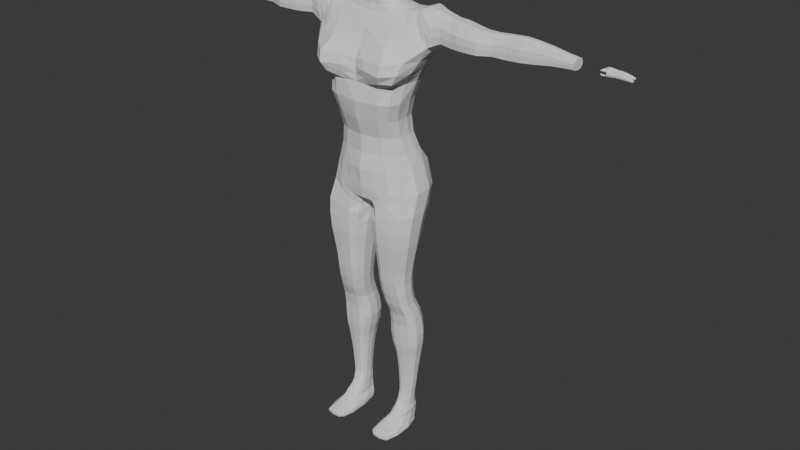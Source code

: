 # Source: first_character_model.blend  (saved by Blender 5.0.119; exported with 4.5.12 LTS)
import bpy
from mathutils import Matrix  # noqa: F401  (used for matrix-valued properties, if any)

bpy.ops.wm.read_factory_settings(use_empty=True)
scene = bpy.context.scene
scene.name = 'Scene'

# ---- collections
col_collection = bpy.data.collections.new('Collection'); scene.collection.children.link(col_collection)

# ---- world
world_world = bpy.data.worlds.new('World'); scene.world = world_world
world_world.use_nodes = True; world_world.node_tree.nodes.clear()
_N = world_world.node_tree.nodes; _L = world_world.node_tree.links
n0 = _N.new('ShaderNodeOutputWorld'); n0.name = 'World Output'; n0.location = (200, 100)
n1 = _N.new('ShaderNodeBackground'); n1.name = 'Background'; n1.location = (-200, 100)
n1.inputs[0].default_value = (0.05088, 0.05088, 0.05088, 1.0)
_L.new(n1.outputs[0], n0.inputs[0])
n0.is_active_output = True
world_world.color = (0.05088, 0.05088, 0.05088)
world_world.sun_shadow_jitter_overblur = 0.0

# ---- meshes
me_cube_002 = bpy.data.meshes.new('Cube.002')
me_cube_002.from_pydata([(0.1512, 0.07064, 1.198), (0.1174, 0.09741, 0.7874), (0.1464, -0.06953, 1.183), (0.119, -0.04453, 0.7846), (0.09485, 0.04009, 0.9539), (0.08897, 0.03757, 1.006), (0.09687, 0.04266, 1.058), (0.1108, 0.05605, 1.11), (0.0, -0.08319, 1.173), (0.0, -0.07317, 0.8092), (0.0, 0.1053, 1.17), (0.0, 0.1094, 0.8183), (0.1061, 0.05584, 0.9019), (0.1003, 0.09558, 0.8581), (0.1079, -0.03695, 0.8513), (0.09342, -0.03765, 0.9019), (0.08524, -0.04222, 0.9539), (0.08666, -0.0582, 1.006), (0.101, -0.06928, 1.058), (0.1056, -0.05928, 1.11), (0.0, 0.08765, 0.8648), (0.0, 0.07502, 0.9019), (0.0, 0.06383, 0.9539), (0.0, 0.05557, 1.006), (0.0, 0.06563, 1.058), (0.0, 0.08896, 1.11), (0.0, -0.0765, 0.855), (0.0, -0.06736, 0.9019), (0.0, -0.06751, 0.9539), (0.0, -0.08402, 1.006), (0.0, -0.0934, 1.058), (0.0, -0.08482, 1.11), (0.03997, 0.0923, 0.7327), (0.02247, -0.047, 0.7339), (0.0, -0.03983, 0.7512), (0.0, 0.07422, 0.7469), (0.1286, 0.06654, 0.7369), (0.127, -0.06139, 0.7269), (0.03607, 0.06269, 0.6986), (0.02449, -0.05964, 0.7042), (0.1228, 0.05442, 0.6874), (0.1249, -0.06602, 0.6832), (0.03548, 0.05808, 0.67), (0.02795, -0.05923, 0.6722), (0.1139, 0.05045, 0.4001), (0.1181, -0.02079, 0.4001), (0.0589, 0.05618, 0.4001), (0.0555, -0.01661, 0.4001), (0.1211, -0.06541, 0.6377), (0.1145, -0.06008, 0.5863), (0.1098, -0.05642, 0.5491), (0.1079, -0.05345, 0.5119), (0.1097, -0.0467, 0.4746), (0.1116, -0.03645, 0.4374), (0.05112, -0.03221, 0.4374), (0.04675, -0.04184, 0.4746), (0.04344, -0.0473, 0.5119), (0.04058, -0.04946, 0.5491), (0.0376, -0.05242, 0.5863), (0.03169, -0.05742, 0.6351), (0.0544, 0.04051, 0.4374), (0.0502, 0.032, 0.4746), (0.04699, 0.03432, 0.5119), (0.04444, 0.03979, 0.5491), (0.04221, 0.04553, 0.5863), (0.03771, 0.05364, 0.6345), (0.1076, 0.03477, 0.4374), (0.1066, 0.02716, 0.4746), (0.1048, 0.0281, 0.5119), (0.1064, 0.03262, 0.5491), (0.1108, 0.03758, 0.5863), (0.1175, 0.04687, 0.6387), (0.1048, 0.04684, 0.05333), (0.1074, -0.02868, 0.05333), (0.07172, 0.04975, 0.05333), (0.06967, -0.02442, 0.05333), (0.1208, -0.01299, 0.3623), (0.1221, -0.01074, 0.3246), (0.1208, -0.008521, 0.2868), (0.1164, -0.002764, 0.249), (0.1135, 0.0009887, 0.2112), (0.11, 0.003937, 0.1734), (0.1073, 0.004609, 0.1356), (0.1032, -0.003952, 0.08249), (0.07124, -0.0009783, 0.08249), (0.07237, 0.007287, 0.1356), (0.07077, 0.006825, 0.1734), (0.06911, 0.004327, 0.2112), (0.06538, 0.001194, 0.249), (0.05654, -0.004035, 0.2868), (0.05139, -0.006103, 0.3246), (0.05266, -0.008512, 0.3623), (0.07297, 0.04991, 0.08249), (0.07426, 0.05291, 0.1356), (0.0729, 0.05603, 0.1734), (0.07152, 0.0612, 0.2112), (0.06815, 0.06862, 0.249), (0.06002, 0.07238, 0.2868), (0.05523, 0.07291, 0.3246), (0.05635, 0.06769, 0.3623), (0.1011, 0.04671, 0.08249), (0.1049, 0.04929, 0.1356), (0.1074, 0.05212, 0.1734), (0.1105, 0.05668, 0.2112), (0.113, 0.06327, 0.249), (0.1165, 0.06632, 0.2868), (0.1174, 0.06664, 0.3246), (0.1162, 0.06165, 0.3623), (0.1046, 0.003888, 0.109), (0.07274, 0.006451, 0.109), (0.07447, 0.0501, 0.109), (0.1025, 0.04663, 0.109), (0.1037, -0.01401, 0.06791), (0.0713, -0.01058, 0.06791), (0.07306, 0.04919, 0.06791), (0.1015, 0.04656, 0.06791), (0.104, 0.04641, 0.04273), (0.1065, -0.04249, 0.04273), (0.07137, 0.04987, 0.04273), (0.06936, -0.03746, 0.04273), (0.1073, 0.03914, 0.02742), (0.1106, -0.07508, 0.02742), (0.06419, 0.04483, 0.02742), (0.06153, -0.06847, 0.02742), (0.09315, -0.000139, 0.0), (0.09321, -0.1006, 0.0), (0.08186, 0.02577, 0.0), (0.08103, -0.09131, 0.0), (0.1107, 0.03102, 0.01828), (0.1128, 0.0301, 0.009141), (0.1167, -0.1094, 0.009141), (0.1145, -0.1116, 0.01828), (0.05889, -0.1012, 0.009141), (0.05818, -0.1032, 0.01828), (0.06202, 0.03842, 0.009141), (0.06123, 0.03933, 0.01828), (0.1187, 0.08045, 1.283), (0.1228, -0.02528, 1.274), (0.0, -0.04658, 1.252), (0.0, 0.08967, 1.277), (0.09208, 0.0653, 1.298), (0.08833, -0.004805, 1.297), (0.0, -0.02582, 1.287), (0.0, 0.07841, 1.299), (0.05928, 0.05688, 1.31), (0.05943, -0.005011, 1.309), (0.0, -0.02151, 1.305), (0.0, 0.07064, 1.311), (0.0327, 0.04159, 1.339), (0.03331, -0.0152, 1.339), (0.0, -0.02915, 1.338), (0.0, 0.05628, 1.339), (0.0298, 0.03658, 1.35), (0.03041, -0.02319, 1.35), (0.0, -0.03779, 1.35), (0.0, 0.05221, 1.35), (0.1841, 0.05973, 1.223), (0.1836, -0.01732, 1.22), (0.1442, 0.07343, 1.289), (0.1442, -0.01299, 1.289), (0.1389, 0.06208, 1.302), (0.1378, -0.002015, 1.304), (0.197, 0.05837, 1.301), (0.1973, -0.003541, 1.303), (0.1687, 0.05855, 1.314), (0.169, 0.0007173, 1.314), (0.164, 0.05551, 1.316), (0.1642, 0.004886, 1.316), (0.2201, -0.0002344, 1.3), (0.2206, 0.05542, 1.237), (0.2201, 0.05457, 1.298), (0.2206, -0.01149, 1.237), (0.6, 0.008153, 1.271), (0.6, 0.03516, 1.249), (0.6, 0.03475, 1.271), (0.6, 0.002691, 1.249), (0.2572, 0.05234, 1.235), (0.2789, 0.05104, 1.234), (0.3375, 0.04303, 1.235), (0.3765, 0.03779, 1.237), (0.4154, 0.04096, 1.235), (0.4544, 0.04248, 1.237), (0.4933, 0.03974, 1.24), (0.5323, 0.03778, 1.245), (0.5713, 0.03447, 1.248), (0.5708, 0.03407, 1.275), (0.5318, 0.03733, 1.281), (0.4928, 0.03923, 1.284), (0.4539, 0.04188, 1.287), (0.4149, 0.04038, 1.285), (0.376, 0.0372, 1.283), (0.337, 0.04222, 1.284), (0.2741, 0.05014, 1.292), (0.2471, 0.05254, 1.292), (0.5708, 0.008348, 1.275), (0.5318, 0.008228, 1.282), (0.4928, 0.006167, 1.285), (0.4539, 0.003385, 1.288), (0.4149, 0.003205, 1.286), (0.3759, -0.001152, 1.284), (0.337, -0.01038, 1.285), (0.274, -0.008487, 1.293), (0.2468, -0.002795, 1.293), (0.5713, 0.003068, 1.248), (0.5323, 0.002255, 1.245), (0.4933, -0.0006214, 1.24), (0.4544, -0.004519, 1.237), (0.4154, -0.004427, 1.235), (0.3765, -0.009025, 1.237), (0.3375, -0.02118, 1.234), (0.2789, -0.02052, 1.234), (0.2573, -0.01674, 1.234), (0.3091, 0.04639, 1.234), (0.3087, 0.04552, 1.287), (0.3087, -0.01031, 1.289), (0.3091, -0.02177, 1.234), (0.0, 0.0619, 1.327), (0.0, -0.02427, 1.325), (0.0405, -0.009858, 1.326), (0.03997, 0.04757, 1.326), (0.1637, -0.02054, 1.182), (0.163, 0.0258, 1.186), (0.143, 0.0514, 0.7938), (0.1457, -0.00337, 0.7929), (0.123, 0.01799, 1.11), (0.1183, -0.02372, 1.11), (0.1099, 0.005581, 1.058), (0.1129, -0.03995, 1.058), (0.09834, 0.006169, 1.006), (0.0983, -0.03197, 1.006), (0.09975, 0.01528, 0.9539), (0.09729, -0.01865, 0.9539), (0.1113, 0.0332, 0.9019), (0.1081, -0.005935, 0.9019), (0.1241, 0.05255, 0.8544), (0.1256, 0.0005207, 0.853), (0.01733, 0.02888, 0.7284), (0.01319, -0.01589, 0.7259), (0.0, -0.0142, 0.7484), (0.0, 0.02981, 0.747), (0.1452, 0.02885, 0.7398), (0.1458, -0.02147, 0.7328), (0.01502, 0.01976, 0.6997), (0.01441, -0.01486, 0.7018), (0.1416, 0.01497, 0.6874), (0.1427, -0.03154, 0.6852), (0.01795, 0.01517, 0.6709), (0.0164, -0.027, 0.6716), (0.1286, 0.02857, 0.4001), (0.1299, 0.0006076, 0.4001), (0.04879, 0.02983, 0.4001), (0.0478, 0.001364, 0.4001), (0.1362, 0.01011, 0.6387), (0.1375, -0.03325, 0.6381), (0.1275, 0.006593, 0.5863), (0.1289, -0.03151, 0.5863), (0.1216, 0.004267, 0.5491), (0.1228, -0.03045, 0.5491), (0.119, 0.00209, 0.5119), (0.1201, -0.02966, 0.5119), (0.1204, 0.003661, 0.4746), (0.1216, -0.02505, 0.4746), (0.1218, 0.0129, 0.4374), (0.1231, -0.01508, 0.4374), (0.02046, -0.02941, 0.6349), (0.02212, 0.01299, 0.6347), (0.02782, -0.02814, 0.5863), (0.0292, 0.01014, 0.5863), (0.03189, -0.02734, 0.5491), (0.03302, 0.007548, 0.5491), (0.03537, -0.02711, 0.5119), (0.03641, 0.004793, 0.5119), (0.03891, -0.02362, 0.4746), (0.03992, 0.005236, 0.4746), (0.04367, -0.0143, 0.4374), (0.04463, 0.01414, 0.4374), (0.1137, 0.02143, 0.05333), (0.1145, -0.00751, 0.05333), (0.06563, 0.0217, 0.05333), (0.06504, -0.006648, 0.05333), (0.1322, 0.0386, 0.3623), (0.1336, 0.00927, 0.3623), (0.134, 0.04275, 0.3246), (0.1355, 0.01234, 0.3246), (0.1316, 0.04321, 0.2868), (0.133, 0.0138, 0.2868), (0.125, 0.04288, 0.249), (0.1261, 0.01693, 0.249), (0.1209, 0.03949, 0.2112), (0.1219, 0.0176, 0.2112), (0.1166, 0.03725, 0.1734), (0.1174, 0.01831, 0.1734), (0.1131, 0.03549, 0.1356), (0.1139, 0.01793, 0.1356), (0.1086, 0.03075, 0.08249), (0.1093, 0.01084, 0.08249), (0.04428, 0.01018, 0.3623), (0.04535, 0.03997, 0.3623), (0.04269, 0.01328, 0.3246), (0.04381, 0.04416, 0.3246), (0.04863, 0.01471, 0.2868), (0.04964, 0.04458, 0.2868), (0.0591, 0.01773, 0.249), (0.0599, 0.04409, 0.249), (0.06365, 0.01827, 0.2112), (0.06435, 0.04051, 0.2112), (0.06595, 0.01889, 0.1734), (0.06657, 0.03813, 0.1734), (0.06808, 0.01848, 0.1356), (0.06863, 0.03631, 0.1356), (0.06731, 0.01144, 0.08249), (0.06781, 0.03124, 0.08249), (0.06882, 0.01716, 0.109), (0.06932, 0.03422, 0.109), (0.11, 0.03344, 0.109), (0.1107, 0.01664, 0.109), (0.1091, 0.02692, 0.06791), (0.1098, 0.003075, 0.06791), (0.06732, 0.003768, 0.06791), (0.06783, 0.02672, 0.06791), (0.1128, 0.01623, 0.04273), (0.1136, -0.01748, 0.04273), (0.06537, 0.017, 0.04273), (0.06479, -0.01647, 0.04273), (0.1188, 0.001594, 0.02742), (0.1198, -0.04222, 0.02742), (0.05627, 0.003102, 0.02742), (0.0555, -0.04088, 0.02742), (0.09496, -0.01869, 0.0), (0.09511, -0.06481, 0.0), (0.07941, -0.01768, 0.0), (0.07917, -0.06293, 0.0), (0.05125, -0.06837, 0.01828), (0.05214, -0.01281, 0.01828), (0.05177, -0.06707, 0.009141), (0.05268, -0.01263, 0.009141), (0.1239, -0.01535, 0.01828), (0.1251, -0.07006, 0.01828), (0.1264, -0.01512, 0.009141), (0.1276, -0.06873, 0.009141), (0.1057, 0.01486, 1.302), (0.1056, 0.04286, 1.302), (0.07176, 0.01145, 1.311), (0.07117, 0.03652, 1.311), (0.04058, -0.0006149, 1.339), (0.04013, 0.02259, 1.339), (0.0371, -0.007885, 1.35), (0.03667, 0.01656, 1.35), (0.0, -0.01084, 1.35), (0.0, 0.0187, 1.35), (0.1815, 0.006619, 1.207), (0.1817, 0.03646, 1.209), (0.1361, 0.01523, 1.308), (0.1364, 0.04147, 1.307), (0.1991, 0.01254, 1.314), (0.199, 0.03806, 1.313), (0.171, 0.01402, 1.317), (0.1709, 0.04004, 1.316), (0.1656, 0.01499, 1.317), (0.1655, 0.04004, 1.317), (0.2207, 0.01133, 1.226), (0.2207, 0.0361, 1.226), (0.22, 0.01361, 1.308), (0.22, 0.03654, 1.307), (0.6, 0.01376, 1.245), (0.6, 0.02579, 1.245), (0.6, 0.01487, 1.274), (0.6, 0.026, 1.274), (0.2592, 0.006471, 1.224), (0.2591, 0.03217, 1.224), (0.2798, 0.003879, 1.223), (0.2797, 0.03038, 1.223), (0.3376, 0.0007153, 1.225), (0.3376, 0.0245, 1.226), (0.3765, 0.006938, 1.229), (0.3765, 0.02428, 1.229), (0.4155, 0.01105, 1.226), (0.4155, 0.02785, 1.226), (0.4545, 0.01151, 1.228), (0.4545, 0.02891, 1.228), (0.4934, 0.01314, 1.232), (0.4934, 0.02809, 1.232), (0.5324, 0.01437, 1.238), (0.5324, 0.02752, 1.239), (0.5714, 0.01377, 1.243), (0.5714, 0.0254, 1.243), (0.2455, 0.03451, 1.301), (0.2454, 0.01146, 1.301), (0.2734, 0.03085, 1.301), (0.2733, 0.006318, 1.301), (0.3369, 0.02492, 1.291), (0.3369, 0.002904, 1.292), (0.3759, 0.02458, 1.29), (0.3759, 0.008534, 1.29), (0.4148, 0.02815, 1.292), (0.4148, 0.01259, 1.293), (0.4538, 0.02922, 1.294), (0.4538, 0.01311, 1.295), (0.4928, 0.02835, 1.291), (0.4928, 0.01452, 1.292), (0.5317, 0.02775, 1.286), (0.5317, 0.01558, 1.287), (0.5707, 0.02561, 1.279), (0.5707, 0.01484, 1.279), (0.3087, 0.02716, 1.296), (0.3087, 0.00379, 1.296), (0.3091, 0.001467, 1.224), (0.3091, 0.02671, 1.224), (0.04919, 0.005017, 1.327), (0.04869, 0.02843, 1.327), (0.09711, 0.1126, 0.768), (0.06702, 0.1083, 0.7401), (0.04439, -0.06486, 0.7455), (0.07923, -0.06059, 0.7611), (0.0, -0.06752, 0.7664), (0.0, -0.06957, 0.7849), (0.0, 0.1026, 0.7853), (0.0, 0.09517, 0.7607), (0.1076, 0.08189, 0.7268), (0.07204, 0.08475, 0.7119), (0.04964, -0.06947, 0.7096), (0.08899, -0.06692, 0.7184), (0.09832, 0.07272, 0.6835), (0.06068, 0.07171, 0.6738), (0.05175, -0.07004, 0.6737), (0.08886, -0.06968, 0.6773), (0.0946, 0.05867, 0.4001), (0.07255, 0.06026, 0.4001), (0.07048, -0.02355, 0.4001), (0.09284, -0.02421, 0.4001), (0.0585, 0.06278, 0.6354), (0.09367, 0.06362, 0.6377), (0.05919, 0.0507, 0.5863), (0.08965, 0.05126, 0.5863), (0.05963, 0.0444, 0.5491), (0.08717, 0.04535, 0.5491), (0.06113, 0.03856, 0.5119), (0.08683, 0.03996, 0.5119), (0.06402, 0.03598, 0.4746), (0.08914, 0.03799, 0.4746), (0.0676, 0.04454, 0.4374), (0.08893, 0.04291, 0.4374), (0.0878, -0.06852, 0.6363), (0.05361, -0.06833, 0.6354), (0.08578, -0.06272, 0.5863), (0.05632, -0.06239, 0.5863), (0.08378, -0.05882, 0.5491), (0.05728, -0.05852, 0.5491), (0.08371, -0.0557, 0.5119), (0.05898, -0.05552, 0.5119), (0.08435, -0.05014, 0.4746), (0.06192, -0.0491, 0.4746), (0.08722, -0.03995, 0.4374), (0.0656, -0.0392, 0.4374), (0.09321, 0.05695, 0.05333), (0.07994, 0.05567, 0.05333), (0.07869, -0.03122, 0.05333), (0.09215, -0.03187, 0.05333), (0.07121, 0.072, 0.3623), (0.0952, 0.07032, 0.3623), (0.07065, 0.07738, 0.3246), (0.09556, 0.07564, 0.3246), (0.07405, 0.0767, 0.2868), (0.09669, 0.07502, 0.2868), (0.07928, 0.07243, 0.249), (0.09726, 0.07095, 0.249), (0.0812, 0.06441, 0.2112), (0.09683, 0.06316, 0.2112), (0.08145, 0.05881, 0.1734), (0.09527, 0.05772, 0.1734), (0.08187, 0.05549, 0.1356), (0.09417, 0.05448, 0.1356), (0.07995, 0.05305, 0.08249), (0.09122, 0.0524, 0.08249), (0.09328, -0.01634, 0.3623), (0.06895, -0.01566, 0.3623), (0.09357, -0.01422, 0.3246), (0.06831, -0.01351, 0.3246), (0.09488, -0.01189, 0.2868), (0.07192, -0.0112, 0.2868), (0.09582, -0.005734, 0.249), (0.07759, -0.005126, 0.249), (0.09558, -0.001516, 0.2112), (0.07973, -0.001004, 0.2112), (0.09416, 0.001769, 0.1734), (0.08016, 0.002213, 0.1734), (0.09318, 0.002599, 0.1356), (0.08072, 0.00301, 0.1356), (0.09032, -0.006183, 0.08249), (0.07889, -0.005726, 0.08249), (0.09176, 0.001966, 0.109), (0.08037, 0.002359, 0.109), (0.08143, 0.05257, 0.109), (0.09266, 0.0516, 0.109), (0.08013, 0.05334, 0.06791), (0.09153, 0.05314, 0.06791), (0.09062, -0.01659, 0.06791), (0.07905, -0.01606, 0.06791), (0.09258, 0.05915, 0.04273), (0.07948, 0.05722, 0.04273), (0.07825, -0.04548, 0.04273), (0.09153, -0.04626, 0.04273), (0.09215, 0.05728, 0.02742), (0.07488, 0.05299, 0.02741), (0.07326, -0.07902, 0.02742), (0.09077, -0.08004, 0.02742), (0.08933, 0.01957, 0.0), (0.08517, 0.03313, -0.0003797), (0.08466, -0.1022, 0.0), (0.09008, -0.1032, 0.0), (0.07352, 0.0488, 0.01727), (0.09335, 0.05318, 0.01692), (0.07464, 0.04756, 0.007044), (0.08503, 0.04841, 0.005273), (0.09176, -0.1178, 0.01828), (0.07165, -0.1166, 0.01828), (0.09338, -0.1155, 0.009141), (0.07272, -0.1143, 0.009141), (0.09098, -0.06534, 0.0), (0.08394, -0.06512, 0.0), (0.09102, -0.01757, 0.0), (0.08407, -0.01704, 0.0), (0.03732, -0.0941, 1.175), (0.1037, -0.108, 1.178), (0.02519, 0.1203, 0.8219), (0.07347, 0.1293, 0.8197), (0.0885, -0.05731, 0.7943), (0.04191, -0.06643, 0.8004), (0.09426, 0.08805, 1.17), (0.05353, 0.09879, 1.17), (0.07505, -0.08216, 1.105), (0.03362, -0.08637, 1.109), (0.07123, -0.08397, 1.058), (0.03196, -0.08983, 1.058), (0.0607, -0.07254, 1.006), (0.02751, -0.07925, 1.006), (0.05875, -0.05594, 0.9539), (0.0265, -0.0627, 0.9539), (0.06577, -0.05371, 0.9019), (0.02981, -0.06157, 0.9019), (0.07732, -0.05607, 0.8532), (0.03657, -0.06761, 0.8539), (0.04426, 0.08162, 1.11), (0.07793, 0.07449, 1.11), (0.0387, 0.06349, 1.058), (0.06814, 0.05907, 1.058), (0.03627, 0.0549, 1.006), (0.06372, 0.05193, 1.006), (0.04062, 0.06196, 0.9539), (0.07556, 0.05428, 0.9539), (0.04573, 0.07673, 0.9024), (0.08721, 0.072, 0.9019), (0.02164, 0.09946, 0.8638), (0.0641, 0.1103, 0.8625), (0.004774, 0.07713, 0.7435), (0.0151, 0.08498, 0.7382), (0.01589, -0.04391, 0.7509), (0.00631, -0.04494, 0.7518), (0.04355, -0.04276, 1.256), (0.0959, -0.03569, 1.263), (0.0748, 0.08928, 1.276), (0.03975, 0.09201, 1.275), (0.03394, -0.02262, 1.289), (0.05852, -0.01864, 1.291), (0.06087, 0.07623, 1.295), (0.03361, 0.08038, 1.296), (0.02236, -0.01966, 1.306), (0.0385, -0.01676, 1.307), (0.04325, 0.06588, 1.309), (0.02481, 0.07067, 1.31), (0.01227, -0.02802, 1.338), (0.02109, -0.02571, 1.338), (0.02403, 0.04989, 1.339), (0.01419, 0.05472, 1.339), (0.01117, -0.03664, 1.35), (0.0192, -0.03423, 1.35), (0.02192, 0.04533, 1.35), (0.01299, 0.05044, 1.35), (0.0293, 0.05595, 1.326), (0.01713, 0.06072, 1.326), (0.01502, -0.02298, 1.325), (0.02584, -0.02055, 1.326), (0.01357, -0.01061, 1.35), (0.02416, -0.01012, 1.35), (0.01379, 0.01843, 1.35), (0.02444, 0.01761, 1.35), (0.00994, -0.008595, 0.7448), (0.003737, -0.01512, 0.7484), (0.01032, 0.03035, 0.74), (0.003766, 0.02844, 0.7442), (0.02275, 0.1162, 0.7874), (0.06824, 0.1297, 0.7835), (0.01309, 0.1058, 0.7598), (0.03462, 0.1168, 0.7538), (0.05897, -0.06319, 0.7768), (0.02737, -0.06736, 0.783), (0.03263, -0.06345, 0.7631), (0.01486, -0.06555, 0.7662), (0.1477, -0.001956, 1.309), (0.157, -0.001085, 1.313), (0.162, -0.009595, 1.307), (0.1534, -0.01191, 1.299), (0.1878, 0.07077, 1.246), (0.1923, 0.07116, 1.273), (0.1616, 0.06865, 1.307), (0.1533, 0.07173, 1.298), (0.1566, 0.06266, 1.312), (0.148, 0.06349, 1.308), (0.1925, -0.01928, 1.274), (0.1879, -0.021, 1.246), (0.2205, 0.06473, 1.255), (0.2203, 0.06536, 1.276), (0.2203, -0.01245, 1.277), (0.2204, -0.01361, 1.256), (0.6, 0.03968, 1.255), (0.6, 0.03999, 1.263), (0.6, 0.002221, 1.263), (0.6, 0.001659, 1.256), (0.2506, -0.01609, 1.272), (0.2541, -0.01814, 1.252), (0.2758, -0.02156, 1.272), (0.2774, -0.0228, 1.252), (0.3372, -0.02211, 1.267), (0.3373, -0.02322, 1.25), (0.3761, -0.009703, 1.267), (0.3763, -0.01051, 1.251), (0.4151, -0.005084, 1.268), (0.4153, -0.005869, 1.251), (0.4541, -0.0052, 1.27), (0.4542, -0.006013, 1.253), (0.493, -0.001206, 1.269), (0.4932, -0.001904, 1.254), (0.532, 0.00174, 1.268), (0.5322, 0.001126, 1.256), (0.5709, 0.002613, 1.265), (0.5711, 0.00207, 1.256), (0.2543, 0.06222, 1.251), (0.2507, 0.06318, 1.271), (0.2775, 0.061, 1.251), (0.2758, 0.06168, 1.271), (0.3373, 0.05197, 1.249), (0.3372, 0.05258, 1.266), (0.3763, 0.04431, 1.25), (0.3761, 0.04475, 1.266), (0.4153, 0.04727, 1.25), (0.4151, 0.0477, 1.267), (0.4542, 0.04902, 1.252), (0.4541, 0.04946, 1.269), (0.4932, 0.04536, 1.253), (0.493, 0.04574, 1.268), (0.5322, 0.04272, 1.255), (0.532, 0.04306, 1.268), (0.5711, 0.03884, 1.256), (0.571, 0.03913, 1.265), (0.309, 0.05587, 1.249), (0.3088, 0.05652, 1.268), (0.3088, -0.02276, 1.269), (0.309, -0.02394, 1.25), (0.6, 0.02658, 1.255), (0.6, 0.02666, 1.264), (0.6, 0.01355, 1.255), (0.6, 0.01367, 1.264), (0.1464, 0.01468, 1.311), (0.1561, 0.01433, 1.314), (0.1465, 0.04154, 1.311), (0.156, 0.04125, 1.314), (0.0, 0.1038, 1.209), (0.0, 0.0983, 1.249), (0.0, -0.05597, 1.226), (0.0, -0.06825, 1.201), (0.1315, -0.03679, 1.252), (0.1372, -0.05107, 1.22), (0.1274, 0.08518, 1.261), (0.1398, 0.08173, 1.229), (0.1529, -0.01958, 1.269), (0.1678, -0.0227, 1.243), (0.1529, 0.07675, 1.269), (0.1676, 0.07355, 1.242), (0.1757, -0.001375, 1.312), (0.1864, -0.002772, 1.308), (0.1753, 0.05943, 1.311), (0.186, 0.05918, 1.306), (0.1882, 0.0389, 1.315), (0.1776, 0.03967, 1.316), (0.1884, 0.01293, 1.315), (0.1778, 0.01345, 1.316), (0.04943, 0.1023, 1.209), (0.04409, 0.09918, 1.248), (0.09068, 0.09473, 1.214), (0.08195, 0.09563, 1.251), (0.08826, -0.07885, 1.209), (0.09155, -0.05305, 1.238), (0.03313, -0.07316, 1.204), (0.04251, -0.05789, 1.231), (0.1613, -0.0175, 1.285), (0.1743, -0.02113, 1.265), (0.1691, -0.01405, 1.299), (0.1806, -0.01728, 1.287), (0.1742, 0.07411, 1.265), (0.1612, 0.07458, 1.285), (0.1804, 0.07152, 1.286), (0.1688, 0.07089, 1.299), (0.1233, -0.08462, 1.125), (0.1366, -0.08559, 1.151), (0.1272, 0.06012, 1.152), (0.1188, 0.05824, 1.131), (0.0, 0.0961, 1.131), (0.0, 0.1021, 1.152), (0.0, -0.08423, 1.131), (0.0, -0.08471, 1.153), (0.1335, 0.01536, 1.131), (0.1447, 0.01438, 1.152), (0.1329, -0.0342, 1.13), (0.1489, -0.03806, 1.151), (0.04746, 0.08899, 1.131), (0.05083, 0.09599, 1.152), (0.08357, 0.08081, 1.131), (0.0895, 0.08653, 1.152), (0.08751, -0.1033, 1.125), (0.09912, -0.115, 1.149), (0.03629, -0.09454, 1.128), (0.03496, -0.1009, 1.152), (0.07123, -0.08397, 1.058), (0.0, -0.01699, 0.748)], [], [(235, 223, 3, 14), (720, 531, 31, 708), (535, 537, 28, 29), (553, 525, 1, 13), (537, 539, 27, 28), (413, 3, 37, 421), (531, 533, 30, 31), (533, 535, 29, 30), (541, 527, 9, 26), (539, 541, 26, 27), (716, 543, 7, 705), (543, 545, 6, 7), (545, 547, 5, 6), (547, 549, 4, 5), (549, 551, 12, 4), (551, 553, 13, 12), (712, 225, 19, 702), (225, 227, 18, 19), (227, 229, 17, 18), (229, 231, 16, 17), (231, 233, 15, 16), (233, 235, 14, 15), (588, 236, 32, 555), (596, 412, 33, 556), (592, 417, 35, 554), (419, 38, 42, 423), (222, 1, 36, 240), (411, 32, 38, 419), (237, 33, 39, 243), (452, 53, 45, 429), (240, 36, 40, 244), (421, 37, 41, 425), (243, 39, 43, 247), (496, 112, 73, 457), (274, 54, 47, 251), (440, 60, 46, 427), (262, 66, 44, 248), (244, 40, 71, 252), (252, 71, 70, 254), (254, 70, 69, 256), (256, 69, 68, 258), (258, 68, 67, 260), (260, 67, 66, 262), (423, 42, 65, 430), (430, 65, 64, 432), (432, 64, 63, 434), (434, 63, 62, 436), (436, 62, 61, 438), (438, 61, 60, 440), (247, 43, 59, 264), (264, 59, 58, 266), (266, 58, 57, 268), (268, 57, 56, 270), (270, 56, 55, 272), (272, 55, 54, 274), (425, 41, 48, 442), (442, 48, 49, 444), (444, 49, 50, 446), (446, 50, 51, 448), (448, 51, 52, 450), (450, 52, 53, 452), (455, 74, 118, 499), (318, 113, 75, 279), (494, 114, 74, 455), (316, 115, 72, 276), (248, 44, 107, 280), (280, 107, 106, 282), (282, 106, 105, 284), (284, 105, 104, 286), (286, 104, 103, 288), (288, 103, 102, 290), (290, 102, 101, 292), (314, 111, 100, 294), (427, 46, 99, 458), (458, 99, 98, 460), (460, 98, 97, 462), (462, 97, 96, 464), (464, 96, 95, 466), (466, 95, 94, 468), (468, 94, 93, 470), (492, 110, 92, 472), (251, 47, 91, 296), (296, 91, 90, 298), (298, 90, 89, 300), (300, 89, 88, 302), (302, 88, 87, 304), (304, 87, 86, 306), (306, 86, 85, 308), (312, 109, 84, 310), (429, 45, 76, 474), (474, 76, 77, 476), (476, 77, 78, 478), (478, 78, 79, 480), (480, 79, 80, 482), (482, 80, 81, 484), (484, 81, 82, 486), (490, 108, 83, 488), (486, 82, 108, 490), (308, 85, 109, 312), (470, 93, 110, 492), (292, 101, 111, 314), (294, 100, 115, 316), (472, 92, 114, 494), (310, 84, 113, 318), (488, 83, 112, 496), (499, 118, 122, 503), (276, 72, 116, 320), (457, 73, 117, 501), (279, 75, 119, 323), (338, 129, 124, 328), (320, 116, 120, 324), (501, 117, 121, 505), (323, 119, 123, 327), (521, 507, 126, 330), (516, 130, 125, 509), (334, 132, 127, 331), (512, 134, 126, 507), (503, 122, 135, 510), (510, 135, 134, 512), (327, 123, 133, 332), (332, 133, 132, 334), (505, 121, 131, 514), (514, 131, 130, 516), (324, 120, 128, 336), (336, 128, 129, 338), (558, 138, 142, 562), (693, 668, 138, 558), (670, 137, 159, 674), (689, 672, 136, 560), (564, 140, 144, 568), (560, 136, 140, 564), (341, 140, 160, 353), (340, 141, 145, 342), (562, 142, 146, 566), (572, 148, 152, 576), (580, 217, 150, 570), (578, 219, 148, 572), (408, 218, 149, 344), (584, 349, 155, 577), (344, 149, 153, 346), (570, 150, 154, 574), (700, 603, 162, 681), (600, 599, 167, 165), (137, 141, 161, 159), (220, 2, 157, 350), (673, 0, 156, 677), (140, 136, 158, 160), (685, 678, 165, 356), (356, 165, 167, 358), (606, 604, 164, 166), (665, 606, 166, 359), (696, 600, 165, 678), (355, 162, 170, 363), (602, 156, 169, 610), (350, 157, 171, 360), (608, 163, 168, 612), (652, 184, 173, 614), (661, 616, 172, 366), (402, 185, 174, 367), (634, 194, 172, 616), (384, 203, 175, 364), (360, 171, 211, 368), (368, 211, 210, 370), (406, 215, 209, 372), (372, 209, 208, 374), (374, 208, 207, 376), (376, 207, 206, 378), (378, 206, 205, 380), (380, 205, 204, 382), (382, 204, 203, 384), (612, 168, 202, 618), (618, 202, 201, 620), (656, 214, 200, 622), (622, 200, 199, 624), (624, 199, 198, 626), (626, 198, 197, 628), (628, 197, 196, 630), (630, 196, 195, 632), (632, 195, 194, 634), (363, 170, 193, 386), (386, 193, 192, 388), (404, 213, 191, 390), (390, 191, 190, 392), (392, 190, 189, 394), (394, 189, 188, 396), (396, 188, 187, 398), (398, 187, 186, 400), (400, 186, 185, 402), (610, 169, 176, 636), (636, 176, 177, 638), (654, 212, 178, 640), (640, 178, 179, 642), (642, 179, 180, 644), (644, 180, 181, 646), (646, 181, 182, 648), (648, 182, 183, 650), (650, 183, 184, 652), (638, 177, 212, 654), (388, 192, 213, 404), (620, 201, 214, 656), (370, 210, 215, 406), (342, 145, 218, 408), (568, 144, 219, 578), (566, 146, 217, 580), (144, 343, 409, 219), (343, 342, 408, 409), (177, 371, 407, 212), (371, 370, 406, 407), (201, 389, 405, 214), (389, 388, 404, 405), (195, 401, 403, 194), (401, 400, 402, 403), (196, 399, 401, 195), (399, 398, 400, 401), (197, 397, 399, 196), (397, 396, 398, 399), (198, 395, 397, 197), (395, 394, 396, 397), (199, 393, 395, 198), (393, 392, 394, 395), (200, 391, 393, 199), (391, 390, 392, 393), (214, 405, 391, 200), (405, 404, 390, 391), (202, 387, 389, 201), (387, 386, 388, 389), (168, 362, 387, 202), (362, 363, 386, 387), (183, 383, 385, 184), (383, 382, 384, 385), (182, 381, 383, 183), (381, 380, 382, 383), (181, 379, 381, 182), (379, 378, 380, 381), (180, 377, 379, 181), (377, 376, 378, 379), (179, 375, 377, 180), (375, 374, 376, 377), (178, 373, 375, 179), (373, 372, 374, 375), (212, 407, 373, 178), (407, 406, 372, 373), (176, 369, 371, 177), (369, 368, 370, 371), (169, 361, 369, 176), (361, 360, 368, 369), (184, 385, 365, 173), (385, 384, 364, 365), (194, 403, 366, 172), (403, 402, 367, 366), (615, 659, 367, 174), (659, 661, 366, 367), (156, 351, 361, 169), (351, 350, 360, 361), (163, 354, 362, 168), (354, 355, 363, 362), (599, 663, 358, 167), (663, 665, 359, 358), (164, 357, 359, 166), (357, 356, 358, 359), (680, 683, 357, 164), (683, 685, 356, 357), (0, 221, 351, 156), (221, 220, 350, 351), (148, 345, 347, 152), (345, 344, 346, 347), (574, 154, 348, 582), (582, 348, 349, 584), (219, 409, 345, 148), (409, 408, 344, 345), (140, 341, 343, 144), (341, 340, 342, 343), (141, 340, 352, 161), (340, 341, 353, 352), (131, 337, 339, 130), (337, 336, 338, 339), (121, 325, 337, 131), (325, 324, 336, 337), (135, 333, 335, 134), (333, 332, 334, 335), (122, 326, 333, 135), (326, 327, 332, 333), (134, 335, 330, 126), (335, 334, 331, 330), (508, 519, 331, 127), (519, 521, 330, 331), (118, 322, 326, 122), (322, 323, 327, 326), (117, 321, 325, 121), (321, 320, 324, 325), (130, 339, 329, 125), (339, 338, 328, 329), (74, 278, 322, 118), (278, 279, 323, 322), (73, 277, 321, 117), (277, 276, 320, 321), (92, 311, 319, 114), (311, 310, 318, 319), (83, 295, 317, 112), (295, 294, 316, 317), (82, 293, 315, 108), (293, 292, 314, 315), (93, 309, 313, 110), (309, 308, 312, 313), (110, 313, 311, 92), (313, 312, 310, 311), (94, 307, 309, 93), (307, 306, 308, 309), (95, 305, 307, 94), (305, 304, 306, 307), (96, 303, 305, 95), (303, 302, 304, 305), (97, 301, 303, 96), (301, 300, 302, 303), (98, 299, 301, 97), (299, 298, 300, 301), (99, 297, 299, 98), (297, 296, 298, 299), (46, 250, 297, 99), (250, 251, 296, 297), (108, 315, 295, 83), (315, 314, 294, 295), (81, 291, 293, 82), (291, 290, 292, 293), (80, 289, 291, 81), (289, 288, 290, 291), (79, 287, 289, 80), (287, 286, 288, 289), (78, 285, 287, 79), (285, 284, 286, 287), (77, 283, 285, 78), (283, 282, 284, 285), (76, 281, 283, 77), (281, 280, 282, 283), (45, 249, 281, 76), (249, 248, 280, 281), (112, 317, 277, 73), (317, 316, 276, 277), (114, 319, 278, 74), (319, 318, 279, 278), (61, 273, 275, 60), (273, 272, 274, 275), (62, 271, 273, 61), (271, 270, 272, 273), (63, 269, 271, 62), (269, 268, 270, 271), (64, 267, 269, 63), (267, 266, 268, 269), (65, 265, 267, 64), (265, 264, 266, 267), (42, 246, 265, 65), (246, 247, 264, 265), (52, 261, 263, 53), (261, 260, 262, 263), (51, 259, 261, 52), (259, 258, 260, 261), (50, 257, 259, 51), (257, 256, 258, 259), (49, 255, 257, 50), (255, 254, 256, 257), (48, 253, 255, 49), (253, 252, 254, 255), (41, 245, 253, 48), (245, 244, 252, 253), (53, 263, 249, 45), (263, 262, 248, 249), (60, 275, 250, 46), (275, 274, 251, 250), (38, 242, 246, 42), (242, 243, 247, 246), (37, 241, 245, 41), (241, 240, 244, 245), (32, 236, 242, 38), (236, 237, 243, 242), (3, 223, 241, 37), (223, 222, 240, 241), (556, 33, 237, 586), (586, 237, 236, 588), (12, 13, 234, 232), (232, 234, 235, 233), (4, 12, 232, 230), (230, 232, 233, 231), (5, 4, 230, 228), (228, 230, 231, 229), (6, 5, 228, 226), (226, 228, 229, 227), (7, 6, 226, 224), (224, 226, 227, 225), (705, 7, 224, 710), (710, 224, 225, 712), (13, 1, 222, 234), (234, 222, 223, 235), (329, 328, 520, 518), (518, 520, 521, 519), (125, 329, 518, 509), (509, 518, 519, 508), (133, 515, 517, 132), (515, 514, 516, 517), (123, 504, 515, 133), (504, 505, 514, 515), (128, 511, 513, 129), (511, 510, 512, 513), (120, 502, 511, 128), (502, 503, 510, 511), (129, 513, 506, 124), (513, 512, 507, 506), (132, 517, 508, 127), (517, 516, 509, 508), (328, 124, 506, 520), (520, 506, 507, 521), (119, 500, 504, 123), (500, 501, 505, 504), (75, 456, 500, 119), (456, 457, 501, 500), (116, 498, 502, 120), (498, 499, 503, 502), (84, 489, 497, 113), (489, 488, 496, 497), (100, 473, 495, 115), (473, 472, 494, 495), (101, 471, 493, 111), (471, 470, 492, 493), (85, 487, 491, 109), (487, 486, 490, 491), (109, 491, 489, 84), (491, 490, 488, 489), (86, 485, 487, 85), (485, 484, 486, 487), (87, 483, 485, 86), (483, 482, 484, 485), (88, 481, 483, 87), (481, 480, 482, 483), (89, 479, 481, 88), (479, 478, 480, 481), (90, 477, 479, 89), (477, 476, 478, 479), (91, 475, 477, 90), (475, 474, 476, 477), (47, 428, 475, 91), (428, 429, 474, 475), (111, 493, 473, 100), (493, 492, 472, 473), (102, 469, 471, 101), (469, 468, 470, 471), (103, 467, 469, 102), (467, 466, 468, 469), (104, 465, 467, 103), (465, 464, 466, 467), (105, 463, 465, 104), (463, 462, 464, 465), (106, 461, 463, 105), (461, 460, 462, 463), (107, 459, 461, 106), (459, 458, 460, 461), (44, 426, 459, 107), (426, 427, 458, 459), (115, 495, 454, 72), (495, 494, 455, 454), (72, 454, 498, 116), (454, 455, 499, 498), (55, 451, 453, 54), (451, 450, 452, 453), (56, 449, 451, 55), (449, 448, 450, 451), (57, 447, 449, 56), (447, 446, 448, 449), (58, 445, 447, 57), (445, 444, 446, 447), (59, 443, 445, 58), (443, 442, 444, 445), (43, 424, 443, 59), (424, 425, 442, 443), (67, 439, 441, 66), (439, 438, 440, 441), (68, 437, 439, 67), (437, 436, 438, 439), (69, 435, 437, 68), (435, 434, 436, 437), (70, 433, 435, 69), (433, 432, 434, 435), (71, 431, 433, 70), (431, 430, 432, 433), (40, 422, 431, 71), (422, 423, 430, 431), (66, 441, 426, 44), (441, 440, 427, 426), (113, 497, 456, 75), (497, 496, 457, 456), (39, 420, 424, 43), (420, 421, 425, 424), (54, 453, 428, 47), (453, 452, 429, 428), (1, 410, 418, 36), (410, 411, 419, 418), (36, 418, 422, 40), (418, 419, 423, 422), (524, 11, 416, 590), (590, 416, 417, 592), (526, 3, 413, 594), (594, 413, 412, 596), (33, 412, 420, 39), (412, 413, 421, 420), (415, 595, 597, 414), (595, 594, 596, 597), (9, 527, 595, 415), (527, 526, 594, 595), (410, 591, 593, 411), (591, 590, 592, 593), (1, 525, 591, 410), (525, 524, 590, 591), (238, 587, 589, 239), (587, 586, 588, 589), (34, 557, 587, 238), (557, 556, 586, 587), (346, 583, 585, 347), (583, 582, 584, 585), (153, 575, 583, 346), (575, 574, 582, 583), (145, 567, 581, 218), (567, 566, 580, 581), (147, 569, 579, 216), (569, 568, 578, 579), (149, 571, 575, 153), (571, 570, 574, 575), (347, 585, 576, 152), (585, 584, 577, 576), (216, 579, 573, 151), (579, 578, 572, 573), (218, 581, 571, 149), (581, 580, 570, 571), (151, 573, 577, 155), (573, 572, 576, 577), (141, 563, 567, 145), (563, 562, 566, 567), (139, 561, 565, 143), (561, 560, 564, 565), (143, 565, 569, 147), (565, 564, 568, 569), (667, 687, 561, 139), (687, 689, 560, 561), (670, 691, 559, 137), (691, 693, 558, 559), (137, 559, 563, 141), (559, 558, 562, 563), (411, 593, 555, 32), (593, 592, 554, 555), (414, 597, 557, 34), (597, 596, 556, 557), (239, 589, 554, 35), (589, 588, 555, 554), (21, 20, 552, 550), (550, 552, 553, 551), (22, 21, 550, 548), (548, 550, 551, 549), (23, 22, 548, 546), (546, 548, 549, 547), (24, 23, 546, 544), (544, 546, 547, 545), (25, 24, 544, 542), (542, 544, 545, 543), (706, 25, 542, 714), (714, 542, 543, 716), (15, 14, 540, 538), (538, 540, 541, 539), (14, 3, 526, 540), (540, 526, 527, 541), (18, 17, 534, 532), (532, 534, 535, 533), (19, 18, 532, 530), (530, 532, 533, 531), (16, 15, 538, 536), (536, 538, 539, 537), (20, 11, 524, 552), (552, 524, 525, 553), (17, 16, 536, 534), (534, 536, 537, 535), (702, 19, 530, 718), (718, 530, 531, 720), (352, 353, 664, 662), (662, 664, 665, 663), (161, 352, 662, 598), (598, 662, 663, 599), (365, 364, 660, 658), (658, 660, 661, 659), (173, 365, 658, 614), (614, 658, 659, 615), (210, 621, 657, 215), (621, 620, 656, 657), (192, 639, 655, 213), (639, 638, 654, 655), (186, 651, 653, 185), (651, 650, 652, 653), (187, 649, 651, 186), (649, 648, 650, 651), (188, 647, 649, 187), (647, 646, 648, 649), (189, 645, 647, 188), (645, 644, 646, 647), (190, 643, 645, 189), (643, 642, 644, 645), (191, 641, 643, 190), (641, 640, 642, 643), (213, 655, 641, 191), (655, 654, 640, 641), (193, 637, 639, 192), (637, 636, 638, 639), (170, 611, 637, 193), (611, 610, 636, 637), (204, 633, 635, 203), (633, 632, 634, 635), (205, 631, 633, 204), (631, 630, 632, 633), (206, 629, 631, 205), (629, 628, 630, 631), (207, 627, 629, 206), (627, 626, 628, 629), (208, 625, 627, 207), (625, 624, 626, 627), (209, 623, 625, 208), (623, 622, 624, 625), (215, 657, 623, 209), (657, 656, 622, 623), (211, 619, 621, 210), (619, 618, 620, 621), (171, 613, 619, 211), (613, 612, 618, 619), (203, 635, 617, 175), (635, 634, 616, 617), (364, 175, 617, 660), (660, 617, 616, 661), (185, 653, 615, 174), (653, 652, 614, 615), (157, 609, 613, 171), (609, 608, 612, 613), (162, 603, 611, 170), (603, 602, 610, 611), (674, 159, 601, 694), (694, 601, 600, 696), (353, 160, 607, 664), (664, 607, 606, 665), (160, 158, 605, 607), (607, 605, 604, 606), (159, 161, 598, 601), (601, 598, 599, 600), (677, 156, 602, 698), (698, 602, 603, 700), (605, 699, 701, 604), (699, 698, 700, 701), (158, 676, 699, 605), (676, 677, 698, 699), (609, 695, 697, 608), (695, 694, 696, 697), (157, 675, 695, 609), (675, 674, 694, 695), (523, 522, 692, 690), (690, 692, 693, 691), (2, 523, 690, 671), (671, 690, 691, 670), (529, 528, 688, 686), (686, 688, 689, 687), (10, 529, 686, 666), (666, 686, 687, 667), (355, 354, 684, 682), (682, 684, 685, 683), (162, 355, 682, 681), (681, 682, 683, 680), (608, 697, 679, 163), (697, 696, 678, 679), (354, 163, 679, 684), (684, 679, 678, 685), (136, 672, 676, 158), (672, 673, 677, 676), (604, 701, 680, 164), (701, 700, 681, 680), (528, 0, 673, 688), (688, 673, 672, 689), (2, 671, 675, 157), (671, 670, 674, 675), (522, 8, 669, 692), (692, 669, 668, 693), (523, 719, 721, 522), (719, 718, 720, 721), (2, 703, 719, 523), (703, 702, 718, 719), (529, 715, 717, 528), (715, 714, 716, 717), (10, 707, 715, 529), (707, 706, 714, 715), (221, 711, 713, 220), (711, 710, 712, 713), (0, 704, 711, 221), (704, 705, 710, 711), (220, 713, 703, 2), (713, 712, 702, 703), (528, 717, 704, 0), (717, 716, 705, 704), (522, 721, 709, 8), (721, 720, 708, 709)])
_uv = me_cube_002.uv_layers.new(name='UVMap')
_uv.uv.foreach_set('vector', [0.5843, 0.1584, 0.615, 0.1579, 0.6198, 0.2261, 0.5855, 0.2241, 0.3983, 0.3428, 0.4109, 0.3413, 0.411, 0.3742, 0.3982, 0.375, 0.4825, 0.3313, 0.5179, 0.3313, 0.518, 0.3746, 0.4829, 0.3745, 0.5821, 0.9349, 0.6098, 0.9327, 0.6141, 0.9768, 0.5804, 0.9684, 0.5179, 0.3313, 0.5537, 0.3313, 0.5539, 0.3746, 0.518, 0.3746, 0.6232, 0.2499, 0.6198, 0.2261, 0.625, 0.2162, 0.625, 0.2322, 0.4109, 0.3413, 0.4466, 0.3312, 0.4468, 0.3745, 0.411, 0.3742, 0.4466, 0.3312, 0.4825, 0.3313, 0.4829, 0.3745, 0.4468, 0.3745, 0.5866, 0.3326, 0.625, 0.3318, 0.625, 0.375, 0.5866, 0.375, 0.5537, 0.3313, 0.5866, 0.3326, 0.5866, 0.375, 0.5539, 0.3746, 0.3997, 0.9509, 0.4125, 0.9511, 0.4155, 0.9842, 0.4019, 0.9837, 0.4125, 0.9511, 0.4476, 0.9506, 0.4497, 0.9828, 0.4155, 0.9842, 0.4476, 0.9506, 0.4818, 0.9503, 0.4813, 0.9821, 0.4497, 0.9828, 0.4818, 0.9503, 0.5149, 0.9603, 0.5116, 0.9891, 0.4813, 0.9821, 0.5149, 0.9603, 0.5496, 0.9605, 0.5451, 0.9895, 0.5116, 0.9891, 0.5496, 0.9605, 0.5821, 0.9349, 0.5804, 0.9684, 0.5451, 0.9895, 0.3984, 0.1673, 0.4107, 0.1671, 0.4107, 0.229, 0.3984, 0.23, 0.4107, 0.1671, 0.4464, 0.166, 0.4464, 0.2238, 0.4107, 0.229, 0.4464, 0.166, 0.4821, 0.166, 0.4821, 0.2238, 0.4464, 0.2238, 0.4821, 0.166, 0.5179, 0.166, 0.5179, 0.2238, 0.4821, 0.2238, 0.5179, 0.166, 0.5535, 0.1591, 0.5536, 0.2231, 0.5179, 0.2238, 0.5535, 0.1591, 0.5843, 0.1584, 0.5855, 0.2241, 0.5536, 0.2231, 0.8322, 0.6638, 0.8631, 0.6617, 0.8618, 0.7253, 0.8043, 0.7249, 0.625, 0.3032, 0.625, 0.2673, 0.625, 0.2774, 0.625, 0.3116, 0.625, 0.9028, 0.625, 0.8826, 0.625, 0.8889, 0.625, 0.909, 0.625, 0.9949, 0.625, 1.0, 0.625, 1.0, 0.625, 0.9987, 0.6127, 0.07756, 0.6094, -0.001955, 0.6209, 0.02035, 0.6228, 0.08425, 0.625, 0.9742, 0.625, 0.9854, 0.625, 1.0, 0.625, 0.9949, 0.866, 0.606, 0.8703, 0.5608, 0.875, 0.5447, 0.875, 0.6136, 0.625, 0.2343, 0.625, 0.2162, 0.625, 0.2162, 0.625, 0.2343, 0.6228, 0.08425, 0.6209, 0.02035, 0.6238, 0.02949, 0.6244, 0.09236, 0.625, 0.2322, 0.625, 0.2162, 0.625, 0.2162, 0.625, 0.2322, 0.875, 0.6136, 0.875, 0.5447, 0.875, 0.5441, 0.875, 0.5941, 0.625, 0.2343, 0.625, 0.2162, 0.625, 0.2162, 0.625, 0.2343, 0.875, 0.5869, 0.875, 0.5431, 0.875, 0.5436, 0.875, 0.587, 0.625, 1.0, 0.625, 1.0, 0.625, 1.0, 0.625, 1.0, 0.625, 0.0949, 0.625, 0.03084, 0.625, 0.03039, 0.625, 0.09482, 0.6244, 0.09236, 0.6238, 0.02949, 0.6247, 0.03267, 0.6249, 0.0947, 0.6249, 0.0947, 0.6247, 0.03267, 0.625, 0.03386, 0.625, 0.09547, 0.625, 0.09547, 0.625, 0.03386, 0.625, 0.0334, 0.625, 0.09538, 0.625, 0.09538, 0.625, 0.0334, 0.625, 0.03313, 0.625, 0.09533, 0.625, 0.09533, 0.625, 0.03313, 0.625, 0.03261, 0.625, 0.09523, 0.625, 0.09523, 0.625, 0.03261, 0.625, 0.03084, 0.625, 0.0949, 0.625, 0.9987, 0.625, 1.0, 0.625, 1.0, 0.625, 0.9997, 0.625, 0.9997, 0.625, 1.0, 0.625, 1.0, 0.625, 1.0, 0.625, 1.0, 0.625, 1.0, 0.625, 1.0, 0.625, 1.0, 0.625, 1.0, 0.625, 1.0, 0.625, 1.0, 0.625, 1.0, 0.625, 1.0, 0.625, 1.0, 0.625, 1.0, 0.625, 1.0, 0.625, 1.0, 0.625, 1.0, 0.625, 1.0, 0.625, 1.0, 0.875, 0.5941, 0.875, 0.5441, 0.875, 0.5437, 0.875, 0.5887, 0.875, 0.5887, 0.875, 0.5437, 0.875, 0.5439, 0.875, 0.5871, 0.875, 0.5871, 0.875, 0.5439, 0.875, 0.544, 0.875, 0.5871, 0.875, 0.5871, 0.875, 0.544, 0.875, 0.5439, 0.875, 0.5871, 0.875, 0.5871, 0.875, 0.5439, 0.875, 0.5439, 0.875, 0.5871, 0.875, 0.5871, 0.875, 0.5439, 0.875, 0.5431, 0.875, 0.5869, 0.625, 0.2322, 0.625, 0.2162, 0.625, 0.2162, 0.625, 0.2322, 0.625, 0.2322, 0.625, 0.2162, 0.625, 0.2162, 0.625, 0.2322, 0.625, 0.2322, 0.625, 0.2162, 0.625, 0.2162, 0.625, 0.2322, 0.625, 0.2322, 0.625, 0.2162, 0.625, 0.2162, 0.625, 0.2322, 0.625, 0.2322, 0.625, 0.2162, 0.625, 0.2162, 0.625, 0.2343, 0.625, 0.2343, 0.625, 0.2162, 0.625, 0.2162, 0.625, 0.2343, 0.625, 1.0, 0.625, 1.0, 0.625, 1.0, 0.625, 1.0, 0.875, 0.587, 0.875, 0.5436, 0.875, 0.5443, 0.875, 0.5872, 0.625, 1.0, 0.625, 1.0, 0.625, 1.0, 0.625, 1.0, 0.625, 0.09643, 0.625, 0.03906, 0.625, 0.03871, 0.625, 0.09637, 0.625, 0.09482, 0.625, 0.03039, 0.625, 0.03092, 0.625, 0.09492, 0.625, 0.09492, 0.625, 0.03092, 0.625, 0.03116, 0.625, 0.09496, 0.625, 0.09496, 0.625, 0.03116, 0.625, 0.03206, 0.625, 0.09513, 0.625, 0.09513, 0.625, 0.03206, 0.625, 0.03383, 0.625, 0.09546, 0.625, 0.09546, 0.625, 0.03383, 0.625, 0.03396, 0.625, 0.09548, 0.625, 0.09548, 0.625, 0.03396, 0.625, 0.03409, 0.625, 0.09551, 0.625, 0.09551, 0.625, 0.03409, 0.625, 0.03431, 0.625, 0.09555, 0.625, 0.09591, 0.625, 0.03627, 0.625, 0.03686, 0.625, 0.09602, 0.625, 1.0, 0.625, 1.0, 0.625, 1.0, 0.625, 1.0, 0.625, 1.0, 0.625, 1.0, 0.625, 1.0, 0.625, 1.0, 0.625, 1.0, 0.625, 1.0, 0.625, 1.0, 0.625, 1.0, 0.625, 1.0, 0.625, 1.0, 0.625, 1.0, 0.625, 1.0, 0.625, 1.0, 0.625, 1.0, 0.625, 1.0, 0.625, 1.0, 0.625, 1.0, 0.625, 1.0, 0.625, 1.0, 0.625, 1.0, 0.625, 1.0, 0.625, 1.0, 0.625, 1.0, 0.625, 1.0, 0.625, 1.0, 0.625, 1.0, 0.625, 1.0, 0.625, 1.0, 0.875, 0.587, 0.875, 0.5436, 0.875, 0.5444, 0.875, 0.5872, 0.875, 0.5872, 0.875, 0.5444, 0.875, 0.5438, 0.875, 0.5871, 0.875, 0.5871, 0.875, 0.5438, 0.875, 0.5433, 0.875, 0.587, 0.875, 0.587, 0.875, 0.5433, 0.875, 0.5436, 0.875, 0.587, 0.875, 0.587, 0.875, 0.5436, 0.875, 0.5441, 0.875, 0.5871, 0.875, 0.5871, 0.875, 0.5441, 0.875, 0.5443, 0.875, 0.5872, 0.875, 0.5872, 0.875, 0.5443, 0.875, 0.5441, 0.875, 0.5871, 0.875, 0.5872, 0.875, 0.5445, 0.875, 0.5445, 0.875, 0.5872, 0.625, 0.2343, 0.625, 0.2162, 0.625, 0.2162, 0.625, 0.2343, 0.625, 0.2343, 0.625, 0.2162, 0.625, 0.2162, 0.625, 0.2343, 0.625, 0.2343, 0.625, 0.2162, 0.625, 0.2162, 0.625, 0.2343, 0.625, 0.2343, 0.625, 0.2162, 0.625, 0.2162, 0.625, 0.2343, 0.625, 0.2343, 0.625, 0.2162, 0.625, 0.2162, 0.625, 0.2343, 0.625, 0.2343, 0.625, 0.2162, 0.625, 0.2162, 0.625, 0.2343, 0.625, 0.2343, 0.625, 0.2162, 0.625, 0.2162, 0.625, 0.2343, 0.625, 0.2343, 0.625, 0.2162, 0.625, 0.2162, 0.625, 0.2343, 0.625, 0.2343, 0.625, 0.2162, 0.625, 0.2162, 0.625, 0.2343, 0.875, 0.5871, 0.875, 0.5441, 0.875, 0.5445, 0.875, 0.5872, 0.625, 1.0, 0.625, 1.0, 0.625, 1.0, 0.625, 1.0, 0.625, 0.09555, 0.625, 0.03431, 0.625, 0.03627, 0.625, 0.09591, 0.625, 0.09602, 0.625, 0.03686, 0.625, 0.03906, 0.625, 0.09643, 0.625, 1.0, 0.625, 1.0, 0.625, 1.0, 0.625, 1.0, 0.875, 0.5872, 0.875, 0.5445, 0.875, 0.5436, 0.875, 0.587, 0.625, 0.2343, 0.625, 0.2162, 0.625, 0.2162, 0.625, 0.2343, 0.625, 1.0, 0.625, 1.0, 0.625, 1.0, 0.625, 1.0, 0.625, 0.09637, 0.625, 0.03871, 0.625, 0.04096, 0.625, 0.09679, 0.625, 0.2343, 0.625, 0.2162, 0.625, 0.2162, 0.625, 0.2343, 0.875, 0.5872, 0.875, 0.5443, 0.875, 0.5379, 0.875, 0.5859, 0.625, 0.09648, 0.625, 0.0393, 0.625, 0.06893, 0.625, 0.0958, 0.625, 0.09679, 0.625, 0.04096, 0.625, 0.04306, 0.625, 0.09718, 0.625, 0.2343, 0.625, 0.2162, 0.625, 0.2162, 0.625, 0.2343, 0.875, 0.5859, 0.875, 0.5379, 0.875, 0.5298, 0.875, 0.5842, 0.625, 0.0933, 0.625, 0.02051, 0.625, 0.03043, 0.625, 0.09428, 0.625, 0.2343, 0.625, 0.2162, 0.625, 0.22, 0.625, 0.224, 0.875, 0.5867, 0.875, 0.5422, 0.875, 0.5452, 0.875, 0.5873, 0.625, 1.0, 0.625, 1.0, 0.625, 1.0, 0.625, 1.0, 0.625, 1.0, 0.625, 1.0, 0.625, 1.0, 0.625, 1.0, 0.625, 1.0, 0.625, 1.0, 0.625, 1.0, 0.625, 1.0, 0.875, 0.5842, 0.875, 0.5298, 0.875, 0.5397, 0.875, 0.5862, 0.875, 0.5862, 0.875, 0.5397, 0.875, 0.5422, 0.875, 0.5867, 0.625, 0.2343, 0.625, 0.2162, 0.625, 0.2162, 0.625, 0.2343, 0.625, 0.2343, 0.625, 0.2162, 0.625, 0.2162, 0.625, 0.2343, 0.625, 0.09718, 0.625, 0.04306, 0.625, 0.04383, 0.625, 0.09732, 0.625, 0.09732, 0.625, 0.04383, 0.625, 0.0393, 0.625, 0.09648, 0.375, 0.3268, 0.375, 0.3749, 0.375, 0.3745, 0.375, 0.3246, 0.375, 0.3338, 0.375, 0.375, 0.375, 0.3749, 0.375, 0.3268, 0.375, 0.2535, 0.375, 0.2438, 0.375, 0.2287, 0.375, 0.2401, 0.375, 0.9542, 0.375, 0.9859, 0.375, 0.9854, 0.375, 0.9536, 0.375, 0.9529, 0.375, 0.9764, 0.375, 0.9845, 0.375, 0.953, 0.375, 0.9536, 0.375, 0.9854, 0.375, 0.9764, 0.375, 0.9529, 0.375, 0.09602, 0.375, 0.03337, 0.375, 0.04213, 0.375, 0.09641, 0.375, 0.1674, 0.375, 0.2283, 0.375, 0.2317, 0.375, 0.1681, 0.375, 0.3246, 0.375, 0.3745, 0.375, 0.3744, 0.375, 0.33, 0.375, 0.9484, 0.375, 0.9792, 0.375, 0.9783, 0.375, 0.9476, 0.375, 0.3316, 0.375, 0.3745, 0.375, 0.3744, 0.375, 0.332, 0.375, 0.95, 0.375, 0.9809, 0.375, 0.9792, 0.375, 0.9484, 0.375, 0.1681, 0.375, 0.2314, 0.375, 0.2314, 0.375, 0.168, 0.2056, 0.6587, 0.25, 0.6594, 0.25, 0.75, 0.2081, 0.7452, 0.375, 0.168, 0.375, 0.2314, 0.375, 0.2314, 0.375, 0.168, 0.375, 0.332, 0.375, 0.3744, 0.375, 0.3745, 0.375, 0.3322, 0.375, 1.0, 0.375, 1.0, 0.375, 1.0, 0.375, 1.0, 0.375, 0.2182, 0.375, 0.1985, 0.375, 0.1825, 0.375, 0.1924, 0.375, 0.2438, 0.375, 0.2283, 0.375, 0.205, 0.375, 0.2287, 0.3767, 0.1689, 0.3759, 0.237, 0.375, 0.2233, 0.375, 0.1664, 0.375, 0.9848, 0.3757, 0.983, 0.375, 0.9992, 0.375, 0.9999, 0.375, 0.9764, 0.375, 0.9854, 0.375, 0.9996, 0.375, 0.9999, 0.375, 0.1611, 0.375, 0.1971, 0.375, 0.1924, 0.375, 0.1601, 0.375, 0.1601, 0.375, 0.1924, 0.375, 0.1825, 0.375, 0.1581, 0.375, 0.04477, 0.375, 0.02632, 0.375, 0.05314, 0.375, 0.06209, 0.375, 0.09656, 0.375, 0.04477, 0.375, 0.06209, 0.375, 0.09894, 0.375, 0.2276, 0.375, 0.2182, 0.375, 0.1924, 0.375, 0.1971, 0.375, 0.09566, 0.375, 0.03922, 0.375, 0.04182, 0.375, 0.09615, 0.375, 1.0, 0.375, 0.9992, 0.375, 1.0, 0.375, 1.0, 0.375, 0.1664, 0.375, 0.2233, 0.375, 0.2331, 0.375, 0.1684, 0.375, 0.2358, 0.375, 0.2012, 0.375, 0.2012, 0.375, 0.2358, 0.375, 1.0, 0.375, 1.0, 0.375, 1.0, 0.375, 1.0, 0.375, 0.1689, 0.375, 0.2358, 0.375, 0.2012, 0.375, 0.1619, 0.375, 0.09625, 0.375, 0.04238, 0.375, 0.04576, 0.375, 0.09688, 0.375, 0.2358, 0.375, 0.2012, 0.375, 0.2012, 0.375, 0.2358, 0.375, 0.1684, 0.375, 0.2331, 0.375, 0.2331, 0.375, 0.1684, 0.375, 0.1684, 0.375, 0.2331, 0.375, 0.2331, 0.375, 0.1684, 0.375, 0.1684, 0.375, 0.2331, 0.375, 0.2331, 0.375, 0.1684, 0.375, 0.1684, 0.375, 0.2331, 0.375, 0.2331, 0.375, 0.1684, 0.375, 0.1684, 0.375, 0.2331, 0.375, 0.2331, 0.375, 0.1684, 0.375, 0.1684, 0.375, 0.2331, 0.375, 0.2331, 0.375, 0.1684, 0.375, 0.1684, 0.375, 0.2331, 0.375, 0.2331, 0.375, 0.1684, 0.375, 0.1684, 0.375, 0.2331, 0.375, 0.2331, 0.375, 0.1684, 0.375, 0.1684, 0.375, 0.2331, 0.375, 0.2331, 0.375, 0.1684, 0.375, 0.1684, 0.375, 0.2331, 0.375, 0.2331, 0.375, 0.1684, 0.375, 0.2358, 0.375, 0.2012, 0.375, 0.2012, 0.375, 0.2358, 0.375, 0.2358, 0.375, 0.2012, 0.375, 0.2012, 0.375, 0.2358, 0.375, 0.2358, 0.375, 0.2012, 0.375, 0.2012, 0.375, 0.2358, 0.375, 0.2358, 0.375, 0.2012, 0.375, 0.2012, 0.375, 0.2358, 0.375, 0.2358, 0.375, 0.2012, 0.375, 0.2012, 0.375, 0.2358, 0.375, 0.2358, 0.375, 0.2012, 0.375, 0.2012, 0.375, 0.2358, 0.375, 0.2358, 0.375, 0.2012, 0.375, 0.2012, 0.375, 0.2358, 0.375, 0.2358, 0.375, 0.2012, 0.375, 0.2012, 0.375, 0.2358, 0.375, 0.2358, 0.375, 0.2012, 0.375, 0.2012, 0.375, 0.2358, 0.375, 0.09615, 0.375, 0.04182, 0.375, 0.04202, 0.375, 0.09619, 0.375, 0.09619, 0.375, 0.04202, 0.375, 0.04134, 0.375, 0.09606, 0.375, 0.09619, 0.375, 0.04205, 0.375, 0.04158, 0.375, 0.09611, 0.375, 0.09611, 0.375, 0.04158, 0.375, 0.0422, 0.375, 0.09622, 0.375, 0.09622, 0.375, 0.0422, 0.375, 0.04076, 0.375, 0.09595, 0.375, 0.09595, 0.375, 0.04076, 0.375, 0.04011, 0.375, 0.09583, 0.375, 0.09583, 0.375, 0.04011, 0.375, 0.04058, 0.375, 0.09592, 0.375, 0.09592, 0.375, 0.04058, 0.375, 0.04095, 0.375, 0.09599, 0.375, 0.09599, 0.375, 0.04095, 0.375, 0.04238, 0.375, 0.09625, 0.375, 1.0, 0.375, 1.0, 0.375, 1.0, 0.375, 1.0, 0.375, 1.0, 0.375, 1.0, 0.375, 1.0, 0.375, 1.0, 0.375, 1.0, 0.375, 1.0, 0.375, 1.0, 0.375, 1.0, 0.375, 1.0, 0.375, 1.0, 0.375, 1.0, 0.375, 1.0, 0.375, 1.0, 0.375, 1.0, 0.375, 1.0, 0.375, 1.0, 0.375, 1.0, 0.375, 1.0, 0.375, 1.0, 0.375, 1.0, 0.375, 1.0, 0.375, 1.0, 0.375, 1.0, 0.375, 1.0, 0.375, 1.0, 0.375, 1.0, 0.375, 1.0, 0.375, 1.0, 0.375, 1.0, 0.375, 1.0, 0.375, 1.0, 0.375, 1.0, 0.375, 1.0, 0.375, 1.0, 0.375, 1.0, 0.375, 1.0, 0.375, 0.09606, 0.375, 0.04134, 0.375, 0.04205, 0.375, 0.09619, 0.375, 0.2358, 0.375, 0.2012, 0.375, 0.2012, 0.375, 0.2358, 0.375, 0.1684, 0.375, 0.2331, 0.375, 0.2331, 0.375, 0.1684, 0.375, 0.1681, 0.375, 0.2317, 0.375, 0.2314, 0.375, 0.1681, 0.375, 0.953, 0.375, 0.9845, 0.375, 0.9809, 0.375, 0.95, 0.375, 0.33, 0.375, 0.3744, 0.375, 0.3745, 0.375, 0.3316, 0.375, 0.03067, 0.375, 0.09569, 0.375, 0.09597, 0.375, 0.03223, 0.375, 0.09569, 0.375, 0.1681, 0.375, 0.1681, 0.375, 0.09597, 0.375, 0.03768, 0.375, 0.09707, 0.375, 0.09708, 0.375, 0.03776, 0.375, 0.09707, 0.375, 0.1684, 0.375, 0.1684, 0.375, 0.09708, 0.375, 0.2012, 0.375, 0.1619, 0.375, 0.1619, 0.375, 0.2012, 0.375, 0.1619, 0.375, 0.09606, 0.375, 0.09619, 0.375, 0.1619, 0.375, 0.2012, 0.375, 0.1619, 0.375, 0.1619, 0.375, 0.2012, 0.375, 0.1619, 0.375, 0.09599, 0.375, 0.09625, 0.375, 0.1619, 0.375, 0.2012, 0.375, 0.1619, 0.375, 0.1619, 0.375, 0.2012, 0.375, 0.1619, 0.375, 0.09592, 0.375, 0.09599, 0.375, 0.1619, 0.375, 0.2012, 0.375, 0.1619, 0.375, 0.1619, 0.375, 0.2012, 0.375, 0.1619, 0.375, 0.09583, 0.375, 0.09592, 0.375, 0.1619, 0.375, 0.2012, 0.375, 0.1619, 0.375, 0.1619, 0.375, 0.2012, 0.375, 0.1619, 0.375, 0.09595, 0.375, 0.09583, 0.375, 0.1619, 0.375, 0.2012, 0.375, 0.1619, 0.375, 0.1619, 0.375, 0.2012, 0.375, 0.1619, 0.375, 0.09622, 0.375, 0.09595, 0.375, 0.1619, 0.375, 0.2012, 0.375, 0.1619, 0.375, 0.1619, 0.375, 0.2012, 0.375, 0.1619, 0.375, 0.09611, 0.375, 0.09622, 0.375, 0.1619, 0.375, 0.2012, 0.375, 0.1619, 0.375, 0.1619, 0.375, 0.2012, 0.375, 0.1619, 0.375, 0.09619, 0.375, 0.09611, 0.375, 0.1619, 0.375, 0.2012, 0.375, 0.1619, 0.375, 0.1619, 0.375, 0.2012, 0.375, 0.1619, 0.375, 0.09619, 0.375, 0.09606, 0.375, 0.1619, 0.375, 0.2012, 0.375, 0.1619, 0.375, 0.1619, 0.375, 0.2012, 0.375, 0.1619, 0.375, 0.09615, 0.375, 0.09619, 0.375, 0.1619, 0.375, 0.0356, 0.375, 0.09668, 0.375, 0.09704, 0.375, 0.03751, 0.375, 0.09668, 0.375, 0.1684, 0.375, 0.1684, 0.375, 0.09704, 0.375, 0.03483, 0.375, 0.09654, 0.375, 0.09668, 0.375, 0.0356, 0.375, 0.09654, 0.375, 0.1684, 0.375, 0.1684, 0.375, 0.09668, 0.375, 0.03475, 0.375, 0.09652, 0.375, 0.09654, 0.375, 0.03483, 0.375, 0.09652, 0.375, 0.1684, 0.375, 0.1684, 0.375, 0.09654, 0.375, 0.0351, 0.375, 0.09659, 0.375, 0.09652, 0.375, 0.03475, 0.375, 0.09659, 0.375, 0.1684, 0.375, 0.1684, 0.375, 0.09652, 0.375, 0.0366, 0.375, 0.09687, 0.375, 0.09659, 0.375, 0.0351, 0.375, 0.09687, 0.375, 0.1684, 0.375, 0.1684, 0.375, 0.09659, 0.375, 0.03739, 0.375, 0.09701, 0.375, 0.09687, 0.375, 0.0366, 0.375, 0.09701, 0.375, 0.1684, 0.375, 0.1684, 0.375, 0.09687, 0.375, 0.03776, 0.375, 0.09708, 0.375, 0.09701, 0.375, 0.03739, 0.375, 0.09708, 0.375, 0.1684, 0.375, 0.1684, 0.375, 0.09701, 0.375, 0.03765, 0.375, 0.09706, 0.375, 0.09707, 0.375, 0.03768, 0.375, 0.09706, 0.375, 0.1684, 0.375, 0.1684, 0.375, 0.09707, 0.375, 0.03733, 0.375, 0.097, 0.375, 0.09706, 0.375, 0.03765, 0.375, 0.097, 0.375, 0.1684, 0.375, 0.1684, 0.375, 0.09706, 0.375, 0.03751, 0.375, 0.09704, 0.375, 0.09813, 0.375, 0.04336, 0.375, 0.09704, 0.375, 0.1684, 0.375, 0.1684, 0.375, 0.09813, 0.375, 0.2012, 0.375, 0.1619, 0.375, 0.1619, 0.375, 0.2012, 0.375, 0.1619, 0.375, 0.09625, 0.375, 0.09688, 0.375, 0.1619, 0.375, 0.01516, 0.375, 0.09302, 0.375, 0.09688, 0.375, 0.04576, 0.375, 0.09302, 0.375, 0.1689, 0.375, 0.1619, 0.375, 0.09688, 0.3748, 0.04035, 0.375, 0.09705, 0.375, 0.097, 0.375, 0.03733, 0.375, 0.09705, 0.375, 0.1664, 0.375, 0.1684, 0.375, 0.097, 0.375, 0.2012, 0.375, 0.1619, 0.375, 0.1619, 0.375, 0.2012, 0.375, 0.1619, 0.375, 0.09566, 0.375, 0.09615, 0.375, 0.1619, 0.375, 0.1985, 0.375, 0.1614, 0.375, 0.1581, 0.375, 0.1825, 0.375, 0.1614, 0.375, 0.09656, 0.375, 0.09894, 0.375, 0.1581, 0.375, 0.05314, 0.375, 0.09782, 0.375, 0.09894, 0.375, 0.06209, 0.375, 0.09782, 0.375, 0.1601, 0.375, 0.1581, 0.375, 0.09894, 0.375, 0.04842, 0.375, 0.09717, 0.375, 0.09782, 0.375, 0.05314, 0.375, 0.09717, 0.375, 0.1611, 0.375, 0.1601, 0.375, 0.09782, 0.3804, 0.01679, 0.3775, 0.09332, 0.375, 0.09705, 0.3748, 0.04035, 0.3775, 0.09332, 0.3767, 0.1689, 0.375, 0.1664, 0.375, 0.09705, 0.375, 0.03354, 0.375, 0.09621, 0.375, 0.09616, 0.375, 0.03331, 0.375, 0.09621, 0.375, 0.168, 0.375, 0.168, 0.375, 0.09616, 0.214, 0.5098, 0.25, 0.5067, 0.25, 0.5795, 0.2063, 0.5802, 0.2063, 0.5802, 0.25, 0.5795, 0.25, 0.6594, 0.2056, 0.6587, 0.375, 0.03223, 0.375, 0.09597, 0.375, 0.09621, 0.375, 0.03354, 0.375, 0.09597, 0.375, 0.1681, 0.375, 0.168, 0.375, 0.09621, 0.375, 0.03337, 0.375, 0.09602, 0.375, 0.09569, 0.375, 0.03067, 0.375, 0.09602, 0.375, 0.1674, 0.375, 0.1681, 0.375, 0.09569, 0.375, 0.2283, 0.375, 0.1674, 0.375, 0.1627, 0.375, 0.205, 0.375, 0.1674, 0.375, 0.09602, 0.375, 0.09641, 0.375, 0.1627, 0.625, 0.2162, 0.625, 0.165, 0.625, 0.165, 0.625, 0.2162, 0.625, 0.165, 0.625, 0.09732, 0.625, 0.09648, 0.625, 0.165, 0.625, 0.2162, 0.625, 0.165, 0.625, 0.165, 0.625, 0.2162, 0.625, 0.165, 0.625, 0.09718, 0.625, 0.09732, 0.625, 0.165, 0.875, 0.7196, 0.875, 0.6555, 0.875, 0.6563, 0.875, 0.7233, 0.875, 0.6555, 0.875, 0.5862, 0.875, 0.5867, 0.875, 0.6563, 0.875, 0.7182, 0.875, 0.6547, 0.875, 0.6555, 0.875, 0.7196, 0.875, 0.6547, 0.875, 0.5842, 0.875, 0.5862, 0.875, 0.6555, 0.875, 0.7233, 0.875, 0.6563, 0.875, 0.6561, 0.875, 0.7213, 0.875, 0.6563, 0.875, 0.5867, 0.875, 0.5873, 0.875, 0.6561, 0.625, 0.2224, 0.625, 0.1662, 0.625, 0.1629, 0.625, 0.2059, 0.625, 0.1662, 0.625, 0.0933, 0.625, 0.09428, 0.625, 0.1629, 0.875, 0.7183, 0.875, 0.6552, 0.875, 0.6547, 0.875, 0.7182, 0.875, 0.6552, 0.875, 0.5859, 0.875, 0.5842, 0.875, 0.6547, 0.625, 0.2162, 0.625, 0.165, 0.625, 0.165, 0.625, 0.2162, 0.625, 0.165, 0.625, 0.09679, 0.625, 0.09718, 0.625, 0.165, 0.625, 0.2162, 0.625, 0.165, 0.625, 0.1657, 0.625, 0.22, 0.625, 0.165, 0.625, 0.09648, 0.625, 0.0958, 0.625, 0.1657, 0.875, 0.72, 0.875, 0.6558, 0.875, 0.6552, 0.875, 0.7183, 0.875, 0.6558, 0.875, 0.5872, 0.875, 0.5859, 0.875, 0.6552, 0.625, 0.2162, 0.625, 0.165, 0.625, 0.165, 0.625, 0.2162, 0.625, 0.165, 0.625, 0.09637, 0.625, 0.09679, 0.625, 0.165, 0.875, 0.7196, 0.875, 0.6558, 0.875, 0.6557, 0.875, 0.7195, 0.875, 0.6558, 0.875, 0.5872, 0.875, 0.587, 0.875, 0.6557, 0.625, 0.2162, 0.625, 0.165, 0.625, 0.165, 0.625, 0.2162, 0.625, 0.165, 0.625, 0.09602, 0.625, 0.09643, 0.625, 0.165, 0.625, 0.2162, 0.625, 0.165, 0.625, 0.165, 0.625, 0.2162, 0.625, 0.165, 0.625, 0.09555, 0.625, 0.09591, 0.625, 0.165, 0.875, 0.7197, 0.875, 0.6558, 0.875, 0.6557, 0.875, 0.7196, 0.875, 0.6558, 0.875, 0.5871, 0.875, 0.5872, 0.875, 0.6557, 0.875, 0.7196, 0.875, 0.6557, 0.875, 0.6558, 0.875, 0.7196, 0.875, 0.6557, 0.875, 0.5872, 0.875, 0.5872, 0.875, 0.6558, 0.875, 0.7198, 0.875, 0.6558, 0.875, 0.6558, 0.875, 0.7197, 0.875, 0.6558, 0.875, 0.5872, 0.875, 0.5871, 0.875, 0.6558, 0.875, 0.7202, 0.875, 0.6558, 0.875, 0.6558, 0.875, 0.7198, 0.875, 0.6558, 0.875, 0.5871, 0.875, 0.5872, 0.875, 0.6558, 0.875, 0.7205, 0.875, 0.6559, 0.875, 0.6558, 0.875, 0.7202, 0.875, 0.6559, 0.875, 0.587, 0.875, 0.5871, 0.875, 0.6558, 0.875, 0.7204, 0.875, 0.6558, 0.875, 0.6559, 0.875, 0.7205, 0.875, 0.6558, 0.875, 0.587, 0.875, 0.587, 0.875, 0.6559, 0.875, 0.7198, 0.875, 0.6558, 0.875, 0.6558, 0.875, 0.7204, 0.875, 0.6558, 0.875, 0.5871, 0.875, 0.587, 0.875, 0.6558, 0.875, 0.7203, 0.875, 0.6559, 0.875, 0.6558, 0.875, 0.7198, 0.875, 0.6559, 0.875, 0.5872, 0.875, 0.5871, 0.875, 0.6558, 0.875, 0.7196, 0.875, 0.6557, 0.875, 0.6559, 0.875, 0.7203, 0.875, 0.6557, 0.875, 0.587, 0.875, 0.5872, 0.875, 0.6559, 0.625, 0.2162, 0.625, 0.165, 0.625, 0.165, 0.625, 0.2162, 0.625, 0.165, 0.625, 0.09591, 0.625, 0.09602, 0.625, 0.165, 0.625, 0.2162, 0.625, 0.165, 0.625, 0.165, 0.625, 0.2162, 0.625, 0.165, 0.625, 0.09551, 0.625, 0.09555, 0.625, 0.165, 0.625, 0.2162, 0.625, 0.165, 0.625, 0.165, 0.625, 0.2162, 0.625, 0.165, 0.625, 0.09548, 0.625, 0.09551, 0.625, 0.165, 0.625, 0.2162, 0.625, 0.165, 0.625, 0.165, 0.625, 0.2162, 0.625, 0.165, 0.625, 0.09546, 0.625, 0.09548, 0.625, 0.165, 0.625, 0.2162, 0.625, 0.165, 0.625, 0.165, 0.625, 0.2162, 0.625, 0.165, 0.625, 0.09513, 0.625, 0.09546, 0.625, 0.165, 0.625, 0.2162, 0.625, 0.165, 0.625, 0.165, 0.625, 0.2162, 0.625, 0.165, 0.625, 0.09496, 0.625, 0.09513, 0.625, 0.165, 0.625, 0.2162, 0.625, 0.165, 0.625, 0.165, 0.625, 0.2162, 0.625, 0.165, 0.625, 0.09492, 0.625, 0.09496, 0.625, 0.165, 0.625, 0.2162, 0.625, 0.165, 0.625, 0.165, 0.625, 0.2162, 0.625, 0.165, 0.625, 0.09482, 0.625, 0.09492, 0.625, 0.165, 0.625, 0.2162, 0.625, 0.165, 0.625, 0.165, 0.625, 0.2162, 0.625, 0.165, 0.625, 0.09643, 0.625, 0.09637, 0.625, 0.165, 0.875, 0.7195, 0.875, 0.6557, 0.875, 0.6558, 0.875, 0.72, 0.875, 0.6557, 0.875, 0.587, 0.875, 0.5872, 0.875, 0.6558, 0.875, 0.7191, 0.875, 0.6556, 0.875, 0.6554, 0.875, 0.718, 0.875, 0.6556, 0.875, 0.5871, 0.875, 0.5869, 0.875, 0.6554, 0.875, 0.72, 0.875, 0.6558, 0.875, 0.6556, 0.875, 0.7191, 0.875, 0.6558, 0.875, 0.5871, 0.875, 0.5871, 0.875, 0.6556, 0.875, 0.7201, 0.875, 0.6558, 0.875, 0.6558, 0.875, 0.72, 0.875, 0.6558, 0.875, 0.5871, 0.875, 0.5871, 0.875, 0.6558, 0.875, 0.7202, 0.875, 0.6558, 0.875, 0.6558, 0.875, 0.7201, 0.875, 0.6558, 0.875, 0.5871, 0.875, 0.5871, 0.875, 0.6558, 0.875, 0.72, 0.875, 0.6562, 0.875, 0.6558, 0.875, 0.7202, 0.875, 0.6562, 0.875, 0.5887, 0.875, 0.5871, 0.875, 0.6558, 0.875, 0.7198, 0.875, 0.6576, 0.875, 0.6562, 0.875, 0.72, 0.875, 0.6576, 0.875, 0.5941, 0.875, 0.5887, 0.875, 0.6562, 0.625, 0.2162, 0.625, 0.165, 0.625, 0.165, 0.625, 0.2162, 0.625, 0.165, 0.625, 0.09523, 0.625, 0.0949, 0.625, 0.165, 0.625, 0.2162, 0.625, 0.165, 0.625, 0.165, 0.625, 0.2162, 0.625, 0.165, 0.625, 0.09533, 0.625, 0.09523, 0.625, 0.165, 0.625, 0.2162, 0.625, 0.165, 0.625, 0.165, 0.625, 0.2162, 0.625, 0.165, 0.625, 0.09538, 0.625, 0.09533, 0.625, 0.165, 0.625, 0.2162, 0.625, 0.165, 0.625, 0.165, 0.625, 0.2162, 0.625, 0.165, 0.625, 0.09547, 0.625, 0.09538, 0.625, 0.165, 0.625, 0.2162, 0.625, 0.1645, 0.625, 0.165, 0.625, 0.2162, 0.625, 0.1645, 0.6249, 0.0947, 0.625, 0.09547, 0.625, 0.165, 0.625, 0.2162, 0.6249, 0.1629, 0.625, 0.1645, 0.625, 0.2162, 0.6249, 0.1629, 0.6244, 0.09236, 0.6249, 0.0947, 0.625, 0.1645, 0.625, 0.2162, 0.625, 0.165, 0.625, 0.165, 0.625, 0.2162, 0.625, 0.165, 0.625, 0.0949, 0.625, 0.09482, 0.625, 0.165, 0.875, 0.718, 0.875, 0.6554, 0.875, 0.6557, 0.875, 0.7196, 0.875, 0.6554, 0.875, 0.5869, 0.875, 0.587, 0.875, 0.6557, 0.875, 0.7203, 0.875, 0.6628, 0.875, 0.6576, 0.875, 0.7198, 0.875, 0.6628, 0.875, 0.6136, 0.875, 0.5941, 0.875, 0.6576, 0.625, 0.2162, 0.6246, 0.1571, 0.6249, 0.1629, 0.625, 0.2162, 0.6246, 0.1571, 0.6228, 0.08425, 0.6244, 0.09236, 0.6249, 0.1629, 0.8618, 0.7253, 0.8631, 0.6617, 0.875, 0.6628, 0.875, 0.7203, 0.8631, 0.6617, 0.866, 0.606, 0.875, 0.6136, 0.875, 0.6628, 0.6198, 0.2261, 0.615, 0.1579, 0.6246, 0.1571, 0.625, 0.2162, 0.615, 0.1579, 0.6127, 0.07756, 0.6228, 0.08425, 0.6246, 0.1571, 0.8403, 0.5639, 0.8703, 0.5608, 0.866, 0.606, 0.8368, 0.6144, 0.8368, 0.6144, 0.866, 0.606, 0.8631, 0.6617, 0.8322, 0.6638, 0.5512, 0.04826, 0.5743, 0.01985, 0.5816, 0.08494, 0.5528, 0.09263, 0.5528, 0.09263, 0.5816, 0.08494, 0.5843, 0.1584, 0.5535, 0.1591, 0.5152, 0.04839, 0.5512, 0.04826, 0.5528, 0.09263, 0.5174, 0.09844, 0.5174, 0.09844, 0.5528, 0.09263, 0.5535, 0.1591, 0.5179, 0.166, 0.4817, 0.03912, 0.5152, 0.04839, 0.5174, 0.09844, 0.4821, 0.09671, 0.4821, 0.09671, 0.5174, 0.09844, 0.5179, 0.166, 0.4821, 0.166, 0.4498, 0.0385, 0.4817, 0.03912, 0.4821, 0.09671, 0.447, 0.0966, 0.447, 0.0966, 0.4821, 0.09671, 0.4821, 0.166, 0.4464, 0.166, 0.416, 0.03774, 0.4498, 0.0385, 0.447, 0.0966, 0.4117, 0.09676, 0.4117, 0.09676, 0.447, 0.0966, 0.4464, 0.166, 0.4107, 0.1671, 0.4039, 0.03731, 0.416, 0.03774, 0.4117, 0.09676, 0.3994, 0.09672, 0.3994, 0.09672, 0.4117, 0.09676, 0.4107, 0.1671, 0.3984, 0.1673, 0.5743, 0.01985, 0.6094, -0.001955, 0.6127, 0.07756, 0.5816, 0.08494, 0.5816, 0.08494, 0.6127, 0.07756, 0.615, 0.1579, 0.5843, 0.1584, 0.625, 0.1657, 0.625, 0.0958, 0.625, 0.09411, 0.625, 0.1665, 0.625, 0.1665, 0.625, 0.09411, 0.625, 0.0933, 0.625, 0.1662, 0.625, 0.22, 0.625, 0.1657, 0.625, 0.1665, 0.625, 0.224, 0.625, 0.224, 0.625, 0.1665, 0.625, 0.1662, 0.625, 0.2224, 0.625, 0.25, 0.625, 0.2465, 0.625, 0.2465, 0.625, 0.25, 0.625, 0.2465, 0.625, 0.2343, 0.625, 0.2343, 0.625, 0.2465, 0.625, 0.25, 0.625, 0.2465, 0.625, 0.2465, 0.625, 0.25, 0.625, 0.2465, 0.625, 0.2343, 0.625, 0.2343, 0.625, 0.2465, 0.625, 1.0, 0.625, 1.0, 0.625, 1.0, 0.625, 1.0, 0.625, 1.0, 0.625, 1.0, 0.625, 1.0, 0.625, 1.0, 0.625, 1.0, 0.625, 1.0, 0.625, 1.0, 0.625, 1.0, 0.625, 1.0, 0.625, 1.0, 0.625, 1.0, 0.625, 1.0, 0.625, 1.0, 0.625, 1.0, 0.625, 1.0, 0.625, 1.0, 0.625, 1.0, 0.625, 1.0, 0.625, 1.0, 0.625, 1.0, 0.625, 0.25, 0.625, 0.2465, 0.625, 0.2224, 0.625, 0.2059, 0.625, 0.2465, 0.625, 0.2343, 0.625, 0.224, 0.625, 0.2224, 0.625, 0.0958, 0.625, 0.06893, 0.625, 0.04056, 0.625, 0.09411, 0.625, 0.09411, 0.625, 0.04056, 0.625, 0.02051, 0.625, 0.0933, 0.625, 0.25, 0.625, 0.2465, 0.625, 0.2465, 0.625, 0.25, 0.625, 0.2465, 0.625, 0.2343, 0.625, 0.2343, 0.625, 0.2465, 0.625, 0.25, 0.625, 0.2465, 0.625, 0.2465, 0.625, 0.25, 0.625, 0.2465, 0.625, 0.2343, 0.625, 0.2343, 0.625, 0.2465, 0.625, 1.0, 0.625, 1.0, 0.625, 1.0, 0.625, 1.0, 0.625, 1.0, 0.625, 1.0, 0.625, 1.0, 0.625, 1.0, 0.625, 0.25, 0.625, 0.2465, 0.625, 0.2465, 0.625, 0.25, 0.625, 0.2465, 0.625, 0.2343, 0.625, 0.2343, 0.625, 0.2465, 0.625, 1.0, 0.625, 1.0, 0.625, 1.0, 0.625, 1.0, 0.625, 1.0, 0.625, 1.0, 0.625, 1.0, 0.625, 1.0, 0.625, 1.0, 0.625, 1.0, 0.625, 1.0, 0.625, 1.0, 0.625, 1.0, 0.625, 1.0, 0.625, 1.0, 0.625, 1.0, 0.625, 0.25, 0.625, 0.2465, 0.625, 0.2465, 0.625, 0.25, 0.625, 0.2465, 0.625, 0.2343, 0.625, 0.2343, 0.625, 0.2465, 0.625, 0.25, 0.625, 0.2465, 0.625, 0.2465, 0.625, 0.25, 0.625, 0.2465, 0.625, 0.2343, 0.625, 0.2343, 0.625, 0.2465, 0.625, 0.25, 0.625, 0.2465, 0.625, 0.2465, 0.625, 0.25, 0.625, 0.2465, 0.625, 0.2343, 0.625, 0.2343, 0.625, 0.2465, 0.625, 0.25, 0.625, 0.2465, 0.625, 0.2465, 0.625, 0.25, 0.625, 0.2465, 0.625, 0.2343, 0.625, 0.2343, 0.625, 0.2465, 0.625, 0.25, 0.625, 0.2465, 0.625, 0.2465, 0.625, 0.25, 0.625, 0.2465, 0.625, 0.2343, 0.625, 0.2343, 0.625, 0.2465, 0.625, 0.25, 0.625, 0.2465, 0.625, 0.2465, 0.625, 0.25, 0.625, 0.2465, 0.625, 0.2343, 0.625, 0.2343, 0.625, 0.2465, 0.625, 0.25, 0.625, 0.2465, 0.625, 0.2465, 0.625, 0.25, 0.625, 0.2465, 0.625, 0.2343, 0.625, 0.2343, 0.625, 0.2465, 0.625, 0.25, 0.625, 0.2465, 0.625, 0.2465, 0.625, 0.25, 0.625, 0.2465, 0.625, 0.2343, 0.625, 0.2343, 0.625, 0.2465, 0.625, 0.25, 0.625, 0.2465, 0.625, 0.2465, 0.625, 0.25, 0.625, 0.2465, 0.625, 0.2343, 0.625, 0.2343, 0.625, 0.2465, 0.625, 1.0, 0.625, 1.0, 0.625, 1.0, 0.625, 1.0, 0.625, 1.0, 0.625, 1.0, 0.625, 1.0, 0.625, 1.0, 0.625, 1.0, 0.625, 1.0, 0.625, 1.0, 0.625, 1.0, 0.625, 1.0, 0.625, 1.0, 0.625, 1.0, 0.625, 1.0, 0.625, 1.0, 0.625, 1.0, 0.625, 1.0, 0.625, 1.0, 0.625, 1.0, 0.625, 1.0, 0.625, 1.0, 0.625, 1.0, 0.625, 1.0, 0.625, 1.0, 0.625, 1.0, 0.625, 1.0, 0.625, 1.0, 0.625, 1.0, 0.625, 1.0, 0.625, 1.0, 0.625, 1.0, 0.625, 1.0, 0.625, 1.0, 0.625, 1.0, 0.625, 1.0, 0.625, 1.0, 0.625, 1.0, 0.625, 1.0, 0.625, 1.0, 0.625, 1.0, 0.625, 1.0, 0.625, 1.0, 0.625, 1.0, 0.625, 1.0, 0.625, 1.0, 0.625, 1.0, 0.625, 1.0, 0.625, 1.0, 0.625, 1.0, 0.625, 1.0, 0.625, 1.0, 0.625, 1.0, 0.625, 1.0, 0.625, 1.0, 0.625, 1.0, 0.625, 1.0, 0.625, 1.0, 0.625, 1.0, 0.625, 1.0, 0.625, 1.0, 0.625, 1.0, 0.625, 1.0, 0.625, 1.0, 0.625, 1.0, 0.625, 1.0, 0.625, 1.0, 0.625, 1.0, 0.625, 1.0, 0.625, 1.0, 0.625, 1.0, 0.625, 1.0, 0.625, 1.0, 0.625, 1.0, 0.625, 1.0, 0.625, 1.0, 0.625, 1.0, 0.625, 1.0, 0.625, 1.0, 0.625, 0.25, 0.625, 0.2465, 0.625, 0.2465, 0.625, 0.25, 0.625, 0.2465, 0.625, 0.2343, 0.625, 0.2343, 0.625, 0.2465, 0.625, 0.25, 0.625, 0.2465, 0.625, 0.2465, 0.625, 0.25, 0.625, 0.2465, 0.625, 0.2322, 0.625, 0.2343, 0.625, 0.2465, 0.625, 0.25, 0.625, 0.2465, 0.625, 0.2465, 0.625, 0.25, 0.625, 0.2465, 0.625, 0.2322, 0.625, 0.2322, 0.625, 0.2465, 0.625, 0.25, 0.625, 0.2465, 0.625, 0.2465, 0.625, 0.25, 0.625, 0.2465, 0.625, 0.2322, 0.625, 0.2322, 0.625, 0.2465, 0.625, 0.25, 0.625, 0.2465, 0.625, 0.2465, 0.625, 0.25, 0.625, 0.2465, 0.625, 0.2322, 0.625, 0.2322, 0.625, 0.2465, 0.625, 0.25, 0.625, 0.2465, 0.625, 0.2465, 0.625, 0.25, 0.625, 0.2465, 0.625, 0.2322, 0.625, 0.2322, 0.625, 0.2465, 0.625, 1.0, 0.625, 1.0, 0.625, 1.0, 0.625, 1.0, 0.625, 1.0, 0.625, 1.0, 0.625, 1.0, 0.625, 1.0, 0.625, 1.0, 0.625, 1.0, 0.625, 1.0, 0.625, 1.0, 0.625, 1.0, 0.625, 1.0, 0.625, 1.0, 0.625, 1.0, 0.625, 1.0, 0.625, 1.0, 0.625, 1.0, 0.625, 1.0, 0.625, 1.0, 0.625, 1.0, 0.625, 1.0, 0.625, 1.0, 0.625, 1.0, 0.625, 1.0, 0.625, 1.0, 0.625, 1.0, 0.625, 1.0, 0.625, 1.0, 0.625, 1.0, 0.625, 1.0, 0.6249, 0.9996, 0.6249, 0.9996, 0.625, 1.0, 0.625, 1.0, 0.6249, 0.9996, 0.625, 0.9997, 0.625, 1.0, 0.625, 1.0, 0.6244, 0.9986, 0.6248, 0.9984, 0.6249, 0.9996, 0.6249, 0.9996, 0.6248, 0.9984, 0.625, 0.9987, 0.625, 0.9997, 0.6249, 0.9996, 0.625, 1.0, 0.625, 1.0, 0.625, 1.0, 0.625, 1.0, 0.625, 1.0, 0.625, 1.0, 0.625, 1.0, 0.625, 1.0, 0.625, 0.25, 0.625, 0.2465, 0.625, 0.2465, 0.625, 0.25, 0.625, 0.2465, 0.625, 0.2343, 0.625, 0.2343, 0.625, 0.2465, 0.625, 0.25, 0.625, 0.2465, 0.625, 0.2465, 0.625, 0.25, 0.625, 0.2465, 0.625, 0.2322, 0.625, 0.2322, 0.625, 0.2465, 0.625, 0.25, 0.625, 0.2465, 0.625, 0.2465, 0.625, 0.25, 0.625, 0.2465, 0.625, 0.2343, 0.625, 0.2343, 0.625, 0.2465, 0.6141, 0.9768, 0.6205, 0.9697, 0.6241, 0.994, 0.6229, 0.9952, 0.6205, 0.9697, 0.625, 0.9742, 0.625, 0.9949, 0.6241, 0.994, 0.6229, 0.9952, 0.6241, 0.994, 0.6248, 0.9984, 0.6244, 0.9986, 0.6241, 0.994, 0.625, 0.9949, 0.625, 0.9987, 0.6248, 0.9984, 0.6092, 0.8956, 0.6091, 0.875, 0.6199, 0.8782, 0.62, 0.8997, 0.62, 0.8997, 0.6199, 0.8782, 0.625, 0.8826, 0.625, 0.9028, 0.625, 0.2797, 0.6198, 0.2261, 0.6232, 0.2499, 0.625, 0.2918, 0.625, 0.2918, 0.6232, 0.2499, 0.625, 0.2673, 0.625, 0.3032, 0.625, 0.2774, 0.625, 0.2673, 0.625, 0.2465, 0.625, 0.25, 0.625, 0.2673, 0.6232, 0.2499, 0.625, 0.2322, 0.625, 0.2465, 0.625, 0.3755, 0.625, 0.3374, 0.625, 0.3431, 0.625, 0.3763, 0.625, 0.3374, 0.625, 0.2918, 0.625, 0.3032, 0.625, 0.3431, 0.625, 0.375, 0.625, 0.3318, 0.625, 0.3374, 0.625, 0.3755, 0.625, 0.3318, 0.625, 0.2797, 0.625, 0.2918, 0.625, 0.3374, 0.6205, 0.9697, 0.6202, 0.9396, 0.625, 0.9363, 0.625, 0.9742, 0.6202, 0.9396, 0.62, 0.8997, 0.625, 0.9028, 0.625, 0.9363, 0.6141, 0.9768, 0.6098, 0.9327, 0.6202, 0.9396, 0.6205, 0.9697, 0.6098, 0.9327, 0.6092, 0.8956, 0.62, 0.8997, 0.6202, 0.9396, 0.7481, 0.591, 0.7888, 0.5991, 0.7872, 0.6594, 0.7449, 0.6569, 0.7888, 0.5991, 0.8368, 0.6144, 0.8322, 0.6638, 0.7872, 0.6594, 0.7408, 0.5634, 0.786, 0.56, 0.7888, 0.5991, 0.7481, 0.591, 0.786, 0.56, 0.8403, 0.5639, 0.8368, 0.6144, 0.7888, 0.5991, 0.1305, 0.5875, 0.1721, 0.5815, 0.1712, 0.6565, 0.1318, 0.6536, 0.1721, 0.5815, 0.2063, 0.5802, 0.2056, 0.6587, 0.1712, 0.6565, 0.152, 0.5462, 0.1881, 0.5163, 0.1721, 0.5815, 0.1305, 0.5875, 0.1881, 0.5163, 0.214, 0.5098, 0.2063, 0.5802, 0.1721, 0.5815, 0.375, 0.2317, 0.375, 0.2958, 0.375, 0.2976, 0.375, 0.2314, 0.375, 0.2958, 0.375, 0.33, 0.375, 0.3316, 0.375, 0.2976, 0.375, 0.875, 0.375, 0.9193, 0.375, 0.9181, 0.375, 0.875, 0.375, 0.9193, 0.375, 0.953, 0.375, 0.95, 0.375, 0.9181, 0.375, 0.2314, 0.375, 0.2981, 0.375, 0.2983, 0.375, 0.2314, 0.375, 0.2981, 0.375, 0.332, 0.375, 0.3322, 0.375, 0.2983, 0.1318, 0.6536, 0.1712, 0.6565, 0.1794, 0.7314, 0.154, 0.7077, 0.1712, 0.6565, 0.2056, 0.6587, 0.2081, 0.7452, 0.1794, 0.7314, 0.375, 0.875, 0.375, 0.9181, 0.375, 0.9174, 0.375, 0.875, 0.375, 0.9181, 0.375, 0.95, 0.375, 0.9484, 0.375, 0.9174, 0.375, 0.2314, 0.375, 0.2976, 0.375, 0.2981, 0.375, 0.2314, 0.375, 0.2976, 0.375, 0.3316, 0.375, 0.332, 0.375, 0.2981, 0.375, 0.875, 0.375, 0.9174, 0.375, 0.917, 0.375, 0.875, 0.375, 0.9174, 0.375, 0.9484, 0.375, 0.9476, 0.375, 0.917, 0.375, 0.2283, 0.375, 0.2881, 0.375, 0.2958, 0.375, 0.2317, 0.375, 0.2881, 0.375, 0.3246, 0.375, 0.33, 0.375, 0.2958, 0.375, 0.875, 0.375, 0.9201, 0.375, 0.9197, 0.375, 0.875, 0.375, 0.9201, 0.375, 0.9536, 0.375, 0.9529, 0.375, 0.9197, 0.375, 0.875, 0.375, 0.9197, 0.375, 0.9193, 0.375, 0.875, 0.375, 0.9197, 0.375, 0.9529, 0.375, 0.953, 0.375, 0.9193, 0.375, 0.875, 0.375, 0.9204, 0.375, 0.9201, 0.375, 0.875, 0.375, 0.9204, 0.375, 0.9542, 0.375, 0.9536, 0.375, 0.9201, 0.375, 0.2535, 0.375, 0.2866, 0.375, 0.2694, 0.375, 0.2438, 0.375, 0.2866, 0.375, 0.3338, 0.375, 0.3268, 0.375, 0.2694, 0.375, 0.2438, 0.375, 0.2694, 0.375, 0.2881, 0.375, 0.2283, 0.375, 0.2694, 0.375, 0.3268, 0.375, 0.3246, 0.375, 0.2881, 0.625, 0.9742, 0.625, 0.9363, 0.625, 0.9425, 0.625, 0.9854, 0.625, 0.9363, 0.625, 0.9028, 0.625, 0.909, 0.625, 0.9425, 0.625, 0.3763, 0.625, 0.3431, 0.625, 0.3477, 0.625, 0.371, 0.625, 0.3431, 0.625, 0.3032, 0.625, 0.3116, 0.625, 0.3477, 0.7449, 0.6569, 0.7872, 0.6594, 0.7556, 0.7222, 0.7252, 0.7203, 0.7872, 0.6594, 0.8322, 0.6638, 0.8043, 0.7249, 0.7556, 0.7222, 0.5536, 0.875, 0.5834, 0.875, 0.5831, 0.8957, 0.5522, 0.9197, 0.5522, 0.9197, 0.5831, 0.8957, 0.5821, 0.9349, 0.5496, 0.9605, 0.5179, 0.875, 0.5536, 0.875, 0.5522, 0.9197, 0.5169, 0.9196, 0.5169, 0.9196, 0.5522, 0.9197, 0.5496, 0.9605, 0.5149, 0.9603, 0.4821, 0.875, 0.5179, 0.875, 0.5169, 0.9196, 0.482, 0.9178, 0.482, 0.9178, 0.5169, 0.9196, 0.5149, 0.9603, 0.4818, 0.9503, 0.4464, 0.875, 0.4821, 0.875, 0.482, 0.9178, 0.447, 0.9179, 0.447, 0.9179, 0.482, 0.9178, 0.4818, 0.9503, 0.4476, 0.9506, 0.4107, 0.875, 0.4464, 0.875, 0.447, 0.9179, 0.4115, 0.9181, 0.4115, 0.9181, 0.447, 0.9179, 0.4476, 0.9506, 0.4125, 0.9511, 0.3984, 0.875, 0.4107, 0.875, 0.4115, 0.9181, 0.3989, 0.918, 0.3989, 0.918, 0.4115, 0.9181, 0.4125, 0.9511, 0.3997, 0.9509, 0.5536, 0.2231, 0.5855, 0.2241, 0.5866, 0.282, 0.5536, 0.2784, 0.5536, 0.2784, 0.5866, 0.282, 0.5866, 0.3326, 0.5537, 0.3313, 0.5855, 0.2241, 0.6198, 0.2261, 0.625, 0.2797, 0.5866, 0.282, 0.5866, 0.282, 0.625, 0.2797, 0.625, 0.3318, 0.5866, 0.3326, 0.4464, 0.2238, 0.4821, 0.2238, 0.4821, 0.2784, 0.4464, 0.2784, 0.4464, 0.2784, 0.4821, 0.2784, 0.4825, 0.3313, 0.4466, 0.3312, 0.4107, 0.229, 0.4464, 0.2238, 0.4464, 0.2784, 0.4107, 0.2848, 0.4107, 0.2848, 0.4464, 0.2784, 0.4466, 0.3312, 0.4109, 0.3413, 0.5179, 0.2238, 0.5536, 0.2231, 0.5536, 0.2784, 0.5179, 0.2784, 0.5179, 0.2784, 0.5536, 0.2784, 0.5537, 0.3313, 0.5179, 0.3313, 0.5834, 0.875, 0.6091, 0.875, 0.6092, 0.8956, 0.5831, 0.8957, 0.5831, 0.8957, 0.6092, 0.8956, 0.6098, 0.9327, 0.5821, 0.9349, 0.4821, 0.2238, 0.5179, 0.2238, 0.5179, 0.2784, 0.4821, 0.2784, 0.4821, 0.2784, 0.5179, 0.2784, 0.5179, 0.3313, 0.4825, 0.3313, 0.3984, 0.23, 0.4107, 0.229, 0.4107, 0.2848, 0.3984, 0.2868, 0.3984, 0.2868, 0.4107, 0.2848, 0.4109, 0.3413, 0.3983, 0.3428, 0.375, 0.1627, 0.375, 0.09641, 0.375, 0.09613, 0.375, 0.1622, 0.375, 0.1622, 0.375, 0.09613, 0.375, 0.09656, 0.375, 0.1614, 0.375, 0.205, 0.375, 0.1627, 0.375, 0.1622, 0.375, 0.2026, 0.375, 0.2026, 0.375, 0.1622, 0.375, 0.1614, 0.375, 0.1985, 0.375, 0.09813, 0.375, 0.1684, 0.375, 0.1696, 0.375, 0.09353, 0.375, 0.09353, 0.375, 0.1696, 0.375, 0.1689, 0.375, 0.09302, 0.375, 0.04336, 0.375, 0.09813, 0.375, 0.09353, 0.375, 0.01695, 0.375, 0.01695, 0.375, 0.09353, 0.375, 0.09302, 0.375, 0.01516, 0.375, 0.2331, 0.375, 0.2391, 0.375, 0.2391, 0.375, 0.2331, 0.375, 0.2391, 0.375, 0.2358, 0.375, 0.2358, 0.375, 0.2391, 0.375, 1.0, 0.375, 1.0, 0.375, 1.0, 0.375, 1.0, 0.375, 1.0, 0.375, 1.0, 0.375, 1.0, 0.375, 1.0, 0.375, 1.0, 0.375, 1.0, 0.375, 1.0, 0.375, 1.0, 0.375, 1.0, 0.375, 1.0, 0.375, 1.0, 0.375, 1.0, 0.375, 1.0, 0.375, 1.0, 0.375, 1.0, 0.375, 1.0, 0.375, 1.0, 0.375, 1.0, 0.375, 1.0, 0.375, 1.0, 0.375, 1.0, 0.375, 1.0, 0.375, 1.0, 0.375, 1.0, 0.375, 1.0, 0.375, 1.0, 0.375, 1.0, 0.375, 1.0, 0.375, 1.0, 0.375, 1.0, 0.375, 1.0, 0.375, 1.0, 0.375, 1.0, 0.375, 1.0, 0.375, 1.0, 0.375, 1.0, 0.375, 1.0, 0.375, 1.0, 0.375, 1.0, 0.375, 1.0, 0.375, 1.0, 0.375, 1.0, 0.375, 1.0, 0.375, 1.0, 0.375, 1.0, 0.375, 1.0, 0.375, 1.0, 0.375, 1.0, 0.375, 1.0, 0.375, 1.0, 0.375, 1.0, 0.375, 1.0, 0.375, 1.0, 0.375, 1.0, 0.375, 1.0, 0.375, 1.0, 0.375, 1.0, 0.375, 1.0, 0.375, 1.0, 0.375, 1.0, 0.375, 1.0, 0.375, 1.0, 0.375, 1.0, 0.375, 1.0, 0.375, 1.0, 0.375, 1.0, 0.375, 1.0, 0.375, 1.0, 0.375, 1.0, 0.375, 1.0, 0.375, 1.0, 0.375, 1.0, 0.375, 1.0, 0.375, 1.0, 0.375, 1.0, 0.375, 1.0, 0.375, 0.2331, 0.375, 0.2391, 0.375, 0.2391, 0.375, 0.2331, 0.375, 0.2391, 0.375, 0.2358, 0.375, 0.2358, 0.375, 0.2391, 0.375, 0.2331, 0.375, 0.2391, 0.375, 0.2391, 0.375, 0.2331, 0.375, 0.2391, 0.375, 0.2358, 0.375, 0.2358, 0.375, 0.2391, 0.375, 0.2331, 0.375, 0.2391, 0.375, 0.2391, 0.375, 0.2331, 0.375, 0.2391, 0.375, 0.2358, 0.375, 0.2358, 0.375, 0.2391, 0.375, 0.2331, 0.375, 0.2391, 0.375, 0.2391, 0.375, 0.2331, 0.375, 0.2391, 0.375, 0.2358, 0.375, 0.2358, 0.375, 0.2391, 0.375, 0.2331, 0.375, 0.2391, 0.375, 0.2391, 0.375, 0.2331, 0.375, 0.2391, 0.375, 0.2358, 0.375, 0.2358, 0.375, 0.2391, 0.375, 0.2331, 0.375, 0.2391, 0.375, 0.2391, 0.375, 0.2331, 0.375, 0.2391, 0.375, 0.2358, 0.375, 0.2358, 0.375, 0.2391, 0.375, 0.2331, 0.375, 0.2391, 0.375, 0.2391, 0.375, 0.2331, 0.375, 0.2391, 0.375, 0.2358, 0.375, 0.2358, 0.375, 0.2391, 0.375, 0.2331, 0.375, 0.2391, 0.375, 0.2391, 0.375, 0.2331, 0.375, 0.2391, 0.375, 0.2358, 0.375, 0.2358, 0.375, 0.2391, 0.375, 0.2331, 0.375, 0.2391, 0.375, 0.2391, 0.375, 0.2331, 0.375, 0.2391, 0.375, 0.2358, 0.375, 0.2358, 0.375, 0.2391, 0.375, 0.2331, 0.375, 0.2391, 0.375, 0.2391, 0.375, 0.2331, 0.375, 0.2391, 0.375, 0.2358, 0.375, 0.2358, 0.375, 0.2391, 0.375, 0.1684, 0.375, 0.2331, 0.375, 0.2391, 0.375, 0.1696, 0.375, 0.1696, 0.375, 0.2391, 0.375, 0.2358, 0.375, 0.1689, 0.375, 1.0, 0.375, 1.0, 0.375, 1.0, 0.375, 1.0, 0.375, 1.0, 0.375, 1.0, 0.375, 1.0, 0.375, 1.0, 0.375, 0.2233, 0.375, 0.2358, 0.375, 0.2391, 0.375, 0.2331, 0.375, 0.2358, 0.375, 0.2358, 0.375, 0.2358, 0.375, 0.2391, 0.375, 1.0, 0.375, 1.0, 0.375, 1.0, 0.375, 1.0, 0.375, 1.0, 0.375, 1.0, 0.375, 1.0, 0.375, 1.0, 0.375, 0.2401, 0.375, 0.2287, 0.375, 0.2249, 0.375, 0.2355, 0.375, 0.2355, 0.375, 0.2249, 0.375, 0.2182, 0.375, 0.2276, 0.375, 0.09641, 0.375, 0.04213, 0.375, 0.04132, 0.375, 0.09613, 0.375, 0.09613, 0.375, 0.04132, 0.375, 0.04477, 0.375, 0.09656, 0.375, 0.04213, 0.375, 0.004797, 0.375, 0.01439, 0.375, 0.04132, 0.375, 0.04132, 0.375, 0.01439, 0.375, 0.02632, 0.375, 0.04477, 0.375, 0.2287, 0.375, 0.205, 0.375, 0.2026, 0.375, 0.2249, 0.375, 0.2249, 0.375, 0.2026, 0.375, 0.1985, 0.375, 0.2182, 0.375, 0.9999, 0.375, 0.9992, 0.375, 1.0, 0.375, 1.0, 0.375, 1.0, 0.375, 1.0, 0.375, 1.0, 0.375, 1.0, 0.375, 0.9999, 0.375, 0.9999, 0.375, 1.0, 0.375, 1.0, 0.375, 0.9999, 0.375, 1.0, 0.375, 1.0, 0.375, 1.0, 0.375, 0.9996, 0.375, 0.9998, 0.375, 0.9999, 0.375, 0.9999, 0.375, 0.9998, 0.375, 0.9999, 0.375, 1.0, 0.375, 0.9999, 0.375, 0.2358, 0.375, 0.24, 0.375, 0.2332, 0.375, 0.2358, 0.375, 0.24, 0.375, 0.2355, 0.375, 0.2276, 0.375, 0.2332, 0.375, 0.2233, 0.375, 0.2413, 0.375, 0.24, 0.375, 0.2358, 0.375, 0.2413, 0.375, 0.2401, 0.375, 0.2355, 0.375, 0.24, 0.3753, 0.2926, 0.3751, 0.3444, 0.375, 0.3447, 0.375, 0.2937, 0.375, 0.2937, 0.375, 0.3447, 0.375, 0.3338, 0.375, 0.2866, 0.3759, 0.237, 0.3753, 0.2926, 0.375, 0.2937, 0.375, 0.2614, 0.375, 0.2614, 0.375, 0.2937, 0.375, 0.2866, 0.375, 0.2535, 0.3751, 0.9174, 0.3751, 0.9494, 0.375, 0.9525, 0.375, 0.9195, 0.375, 0.9195, 0.375, 0.9525, 0.375, 0.9542, 0.375, 0.9204, 0.375, 0.875, 0.3751, 0.9174, 0.375, 0.9195, 0.375, 0.875, 0.375, 0.875, 0.375, 0.9195, 0.375, 0.9204, 0.375, 0.875, 0.375, 0.09566, 0.375, 0.1619, 0.375, 0.1617, 0.375, 0.09639, 0.375, 0.09639, 0.375, 0.1617, 0.375, 0.1611, 0.375, 0.09717, 0.375, 0.03922, 0.375, 0.09566, 0.375, 0.09639, 0.375, 0.04346, 0.375, 0.04346, 0.375, 0.09639, 0.375, 0.09717, 0.375, 0.04842, 0.375, 0.2358, 0.375, 0.2332, 0.375, 0.1999, 0.375, 0.2012, 0.375, 0.2332, 0.375, 0.2276, 0.375, 0.1971, 0.375, 0.1999, 0.375, 0.1619, 0.375, 0.2012, 0.375, 0.1999, 0.375, 0.1617, 0.375, 0.1617, 0.375, 0.1999, 0.375, 0.1971, 0.375, 0.1611, 0.375, 0.9854, 0.375, 0.9859, 0.375, 0.9998, 0.375, 0.9996, 0.375, 0.9859, 0.375, 0.9848, 0.375, 0.9999, 0.375, 0.9998, 0.375, 1.0, 0.375, 1.0, 0.375, 1.0, 0.375, 1.0, 0.375, 1.0, 0.375, 1.0, 0.375, 1.0, 0.375, 1.0, 0.3751, 0.9494, 0.3757, 0.983, 0.375, 0.9848, 0.375, 0.9525, 0.375, 0.9525, 0.375, 0.9848, 0.375, 0.9859, 0.375, 0.9542, 0.3759, 0.237, 0.375, 0.2614, 0.375, 0.2413, 0.375, 0.2233, 0.375, 0.2614, 0.375, 0.2535, 0.375, 0.2401, 0.375, 0.2413, 0.3751, 0.3444, 0.375, 0.3749, 0.375, 0.375, 0.375, 0.3447, 0.375, 0.3447, 0.375, 0.375, 0.375, 0.375, 0.375, 0.3338, 0.3753, 0.2926, 0.3854, 0.2872, 0.3853, 0.3428, 0.3751, 0.3444, 0.3854, 0.2872, 0.3984, 0.2868, 0.3983, 0.3428, 0.3853, 0.3428, 0.3759, 0.237, 0.3854, 0.2241, 0.3854, 0.2872, 0.3753, 0.2926, 0.3854, 0.2241, 0.3984, 0.23, 0.3984, 0.2868, 0.3854, 0.2872, 0.3751, 0.9174, 0.3857, 0.9179, 0.3861, 0.9505, 0.3751, 0.9494, 0.3857, 0.9179, 0.3989, 0.918, 0.3997, 0.9509, 0.3861, 0.9505, 0.375, 0.875, 0.3854, 0.875, 0.3857, 0.9179, 0.3751, 0.9174, 0.3854, 0.875, 0.3984, 0.875, 0.3989, 0.918, 0.3857, 0.9179, 0.3775, 0.09332, 0.3864, 0.09623, 0.3854, 0.1657, 0.3767, 0.1689, 0.3864, 0.09623, 0.3994, 0.09672, 0.3984, 0.1673, 0.3854, 0.1657, 0.3804, 0.01679, 0.3909, 0.03685, 0.3864, 0.09623, 0.3775, 0.09332, 0.3909, 0.03685, 0.4039, 0.03731, 0.3994, 0.09672, 0.3864, 0.09623, 0.3767, 0.1689, 0.3854, 0.1657, 0.3854, 0.2241, 0.3759, 0.237, 0.3854, 0.1657, 0.3984, 0.1673, 0.3984, 0.23, 0.3854, 0.2241, 0.3751, 0.9494, 0.3861, 0.9505, 0.3873, 0.9827, 0.3757, 0.983, 0.3861, 0.9505, 0.3997, 0.9509, 0.4019, 0.9837, 0.3873, 0.9827, 0.3751, 0.3444, 0.3853, 0.3428, 0.3852, 0.3749, 0.375, 0.3749, 0.3853, 0.3428, 0.3983, 0.3428, 0.3982, 0.375, 0.3852, 0.3749])
me_cube_002.update()
me_cube_003 = bpy.data.meshes.new('Cube.003')
me_cube_003.from_pydata([(-1.0, -0.6777, 0.3714), (-1.0, -0.6662, 1.444), (-1.0, 0.5317, 0.3855), (-1.0, 0.5136, 1.47), (1.1, -0.8733, 0.1593), (1.1, -0.8553, 1.506), (1.093, 1.003, 0.1769), (1.093, 0.9755, 1.539), (-6.626, -0.3271, 1.223), (-6.579, -0.3781, 1.628), (-6.451, 0.5013, 1.188), (-6.587, 0.5129, 1.639), (-2.469, -0.6187, 1.508), (-3.566, -0.6494, 1.467), (-5.334, -0.4676, 1.626), (-5.334, -0.4766, 0.7749), (-3.565, -0.661, 0.5181), (-2.47, -0.6294, 0.4092), (-2.437, 0.4782, 1.535), (-3.591, 0.5304, 1.49), (-5.308, 0.4441, 1.647), (-5.308, 0.4581, 0.7861), (-3.591, 0.5484, 0.5305), (-2.437, 0.495, 0.4236), (-1.0, -0.8242, 0.8898), (-1.0, 0.7237, 0.8898), (1.092, 1.301, 0.8102), (1.1, -1.1, 0.8102), (-6.601, -0.335, 1.4), (-6.609, 0.5662, 1.4), (-2.432, 0.6735, 0.9404), (-3.596, 0.7404, 0.9766), (-5.304, 0.6065, 1.186), (-2.474, -0.7656, 0.9404), (-3.562, -0.8074, 0.9766), (-5.337, -0.5897, 1.186), (-1.0, 0.2077, 0.01279), (-1.0, -0.3082, 0.01279), (-1.0, -0.3082, 1.767), (-1.0, 0.2077, 1.767), (1.098, -0.2998, -0.2911), (1.095, 0.5008, -0.2911), (1.095, 0.5008, 1.912), (1.098, -0.2998, 1.912), (-6.549, 0.2507, 1.048), (-6.547, -0.1186, 1.048), (-6.597, -0.1157, 1.761), (-6.599, 0.2524, 1.761), (-2.46, -0.2859, 0.04173), (-2.446, 0.1938, 0.04173), (-3.573, -0.2915, 0.2009), (-3.584, 0.2245, 0.2009), (-5.326, -0.191, 0.4902), (-5.315, 0.2077, 0.4902), (-2.446, 0.1938, 1.839), (-2.46, -0.2859, 1.839), (-3.584, 0.2245, 1.752), (-3.573, -0.2915, 1.752), (-5.315, 0.2077, 1.883), (-5.326, -0.191, 1.883), (-6.833, -0.1017, 1.461), (-6.839, 0.2608, 1.461), (1.093, 1.003, 0.1769), (1.1, -0.8733, 0.1593), (1.098, -0.2998, -0.2911), (1.095, 0.5008, -0.2911), (2.187, -0.8553, 1.506), (2.181, 0.9755, 1.539), (2.182, 0.5008, 1.912), (2.185, -0.2998, 1.912), (2.257, 1.1, 0.1865), (2.263, -0.9662, 0.1711), (2.261, -0.2535, -0.3654), (2.259, 0.449, -0.3654), (3.313, -0.7408, 1.352), (3.308, 0.8655, 1.381), (2.751, 0.5008, 1.912), (2.754, -0.2998, 1.912), (3.307, 0.89, 0.1865), (3.313, -0.7566, 0.1711), (2.76, -0.1216, -0.224), (2.758, 0.3171, -0.224), (-0.6282, -2.717, 0.43), (-0.6282, -2.707, 1.395), (-0.6282, -1.629, 0.4427), (-0.6282, -1.645, 1.418), (1.485, -2.876, 0.2392), (1.485, -2.86, 1.451), (1.376, -1.187, 0.255), (1.376, -1.213, 1.48), (-6.07, -2.488, 1.196), (-6.028, -2.534, 1.561), (-5.913, -1.743, 1.165), (-6.034, -1.733, 1.57), (-1.812, -2.664, 1.453), (-2.936, -2.692, 1.415), (-4.475, -2.494, 1.559), (-4.475, -2.502, 0.793), (-2.936, -2.702, 0.562), (-1.812, -2.674, 0.464), (-1.783, -1.677, 1.477), (-2.959, -1.63, 1.436), (-4.452, -1.673, 1.577), (-4.452, -1.661, 0.803), (-2.959, -1.614, 0.5731), (-1.783, -1.662, 0.477), (-0.6282, -2.849, 0.8964), (-0.6282, -1.456, 0.8964), (1.012, -1.092, 0.8248), (1.465, -3.004, 0.8248), (-6.048, -2.495, 1.356), (-6.054, -1.685, 1.356), (-1.778, -1.502, 0.9419), (-2.963, -1.441, 0.9745), (-4.448, -1.527, 1.163), (-1.815, -2.796, 0.9419), (-2.933, -2.834, 0.9745), (-4.478, -2.603, 1.163), (-0.6282, -1.921, 0.1074), (-0.6282, -2.385, 0.1074), (-0.6282, -2.385, 1.685), (-0.6282, -1.921, 1.685), (1.38, -2.36, -0.1659), (1.377, -1.64, -0.1659), (1.377, -1.64, 1.815), (1.38, -2.36, 1.815), (-6.001, -1.968, 1.039), (-5.999, -2.301, 1.039), (-6.043, -2.298, 1.68), (-6.046, -1.967, 1.68), (-1.803, -2.365, 0.1334), (-1.79, -1.933, 0.1334), (-2.943, -2.37, 0.2766), (-2.953, -1.906, 0.2766), (-4.468, -2.245, 0.5369), (-4.458, -1.886, 0.5369), (-1.79, -1.933, 1.75), (-1.803, -2.365, 1.75), (-2.953, -1.906, 1.672), (-2.943, -2.37, 1.672), (-4.458, -1.886, 1.789), (-4.468, -2.245, 1.789), (-6.256, -2.285, 1.41), (-6.261, -1.959, 1.41), (1.376, -1.187, 0.255), (1.485, -2.876, 0.2392), (1.38, -2.36, -0.1659), (1.377, -1.64, -0.1659), (2.464, -2.877, 1.451), (2.458, -1.23, 1.48), (2.459, -1.657, 1.815), (2.462, -2.377, 1.815), (2.236, -1.226, 0.268), (2.24, -2.867, 0.2557), (2.239, -2.301, -0.1704), (2.237, -1.743, -0.1704), (3.075, -2.688, 1.194), (3.07, -1.412, 1.217), (2.971, -1.657, 1.815), (2.973, -2.377, 1.815), (3.07, -1.392, 0.268), (3.075, -2.7, 0.2557), (2.635, -2.196, -0.05816), (2.634, -1.847, -0.05816)], [], [(35, 14, 9, 28), (25, 3, 7, 26), (7, 42, 68, 67), (27, 5, 1, 24), (37, 40, 4, 0), (43, 38, 1, 5), (61, 47, 11, 29), (58, 20, 11, 47), (52, 15, 8, 45), (32, 21, 10, 29), (25, 2, 23, 30), (30, 23, 22, 31), (31, 22, 21, 32), (37, 0, 17, 48), (48, 17, 16, 50), (50, 16, 15, 52), (39, 3, 18, 54), (54, 18, 19, 56), (56, 19, 20, 58), (24, 1, 12, 33), (33, 12, 13, 34), (34, 13, 14, 35), (16, 34, 35, 15), (17, 33, 34, 16), (0, 24, 33, 17), (19, 31, 32, 20), (18, 30, 31, 19), (3, 25, 30, 18), (20, 32, 29, 11), (44, 61, 29, 10), (4, 27, 24, 0), (43, 5, 66, 69), (2, 25, 26, 6), (15, 35, 28, 8), (63, 64, 72, 71), (41, 6, 62, 65), (8, 28, 60, 45), (45, 60, 61, 44), (13, 57, 59, 14), (57, 56, 58, 59), (12, 55, 57, 13), (55, 54, 56, 57), (1, 38, 55, 12), (38, 39, 54, 55), (22, 51, 53, 21), (51, 50, 52, 53), (23, 49, 51, 22), (49, 48, 50, 51), (2, 36, 49, 23), (36, 37, 48, 49), (21, 53, 44, 10), (53, 52, 45, 44), (14, 59, 46, 9), (59, 58, 47, 46), (28, 9, 46, 60), (60, 46, 47, 61), (7, 3, 39, 42), (42, 39, 38, 43), (2, 6, 41, 36), (36, 41, 40, 37), (4, 40, 64, 63), (40, 41, 65, 64), (65, 62, 70, 73), (42, 43, 69, 68), (64, 65, 73, 72), (73, 70, 78, 81), (72, 73, 81, 80), (67, 68, 76, 75), (71, 72, 80, 79), (68, 69, 77, 76), (69, 66, 74, 77), (81, 78, 79, 80), (77, 74, 75, 76), (117, 96, 91, 110), (107, 85, 89, 108), (89, 124, 150, 149), (109, 87, 83, 106), (119, 122, 86, 82), (125, 120, 83, 87), (143, 129, 93, 111), (140, 102, 93, 129), (134, 97, 90, 127), (114, 103, 92, 111), (107, 84, 105, 112), (112, 105, 104, 113), (113, 104, 103, 114), (119, 82, 99, 130), (130, 99, 98, 132), (132, 98, 97, 134), (121, 85, 100, 136), (136, 100, 101, 138), (138, 101, 102, 140), (106, 83, 94, 115), (115, 94, 95, 116), (116, 95, 96, 117), (98, 116, 117, 97), (99, 115, 116, 98), (82, 106, 115, 99), (101, 113, 114, 102), (100, 112, 113, 101), (85, 107, 112, 100), (102, 114, 111, 93), (126, 143, 111, 92), (86, 109, 106, 82), (125, 87, 148, 151), (84, 107, 108, 88), (97, 117, 110, 90), (145, 146, 154, 153), (123, 88, 144, 147), (90, 110, 142, 127), (127, 142, 143, 126), (95, 139, 141, 96), (139, 138, 140, 141), (94, 137, 139, 95), (137, 136, 138, 139), (83, 120, 137, 94), (120, 121, 136, 137), (104, 133, 135, 103), (133, 132, 134, 135), (105, 131, 133, 104), (131, 130, 132, 133), (84, 118, 131, 105), (118, 119, 130, 131), (103, 135, 126, 92), (135, 134, 127, 126), (96, 141, 128, 91), (141, 140, 129, 128), (110, 91, 128, 142), (142, 128, 129, 143), (89, 85, 121, 124), (124, 121, 120, 125), (84, 88, 123, 118), (118, 123, 122, 119), (86, 122, 146, 145), (122, 123, 147, 146), (147, 144, 152, 155), (124, 125, 151, 150), (146, 147, 155, 154), (155, 152, 160, 163), (154, 155, 163, 162), (149, 150, 158, 157), (153, 154, 162, 161), (150, 151, 159, 158), (151, 148, 156, 159), (163, 160, 161, 162), (159, 156, 157, 158)])
_uv = me_cube_003.uv_layers.new(name='UVMap')
_uv.uv.foreach_set('vector', [0.5, 1.0, 0.5799, 1.0, 0.5611, 1.0, 0.4957, 1.0, 0.5, 0.25, 0.5826, 0.2468, 0.5827, 0.5339, 0.5, 0.5, 0.5827, 0.5339, 0.625, 0.5833, 0.625, 0.5833, 0.5827, 0.5339, 0.5, 0.75, 0.579, 0.7245, 0.5783, 1.001, 0.5, 1.0, 0.125, 0.6667, 0.375, 0.6667, 0.4261, 0.7264, 0.1218, 0.7264, 0.625, 0.6667, 0.875, 0.6667, 0.8764, 0.7245, 0.579, 0.7245, 0.5, 0.1667, 0.6118, 0.173, 0.5671, 0.2279, 0.5005, 0.2272, 0.875, 0.5833, 0.875, 0.5342, 0.875, 0.5224, 0.875, 0.5785, 0.125, 0.6667, 0.125, 0.7274, 0.125, 0.7229, 0.125, 0.6713, 0.5, 0.25, 0.4278, 0.25, 0.4462, 0.2278, 0.5005, 0.2272, 0.5, 0.25, 0.4279, 0.2469, 0.4281, 0.25, 0.5, 0.25, 0.5, 0.25, 0.4281, 0.25, 0.4282, 0.25, 0.5, 0.25, 0.5, 0.25, 0.4282, 0.25, 0.4278, 0.25, 0.5, 0.25, 0.125, 0.6667, 0.1218, 0.7264, 0.125, 0.7262, 0.125, 0.6667, 0.125, 0.6667, 0.125, 0.7262, 0.125, 0.7268, 0.125, 0.6667, 0.125, 0.6667, 0.125, 0.7268, 0.125, 0.7274, 0.125, 0.6667, 0.875, 0.5833, 0.8763, 0.5342, 0.875, 0.5343, 0.875, 0.5833, 0.875, 0.5833, 0.875, 0.5343, 0.875, 0.5336, 0.875, 0.5833, 0.875, 0.5833, 0.875, 0.5336, 0.875, 0.5342, 0.875, 0.5833, 0.5, 1.0, 0.5783, 1.001, 0.5796, 1.0, 0.5, 1.0, 0.5, 1.0, 0.5796, 1.0, 0.5785, 1.0, 0.5, 1.0, 0.5, 1.0, 0.5785, 1.0, 0.5799, 1.0, 0.5, 1.0, 0.4263, 1.0, 0.5, 1.0, 0.5, 1.0, 0.4251, 1.0, 0.4256, 1.0, 0.5, 1.0, 0.5, 1.0, 0.4263, 1.0, 0.4266, 1.001, 0.5, 1.0, 0.5, 1.0, 0.4256, 1.0, 0.5825, 0.25, 0.5, 0.25, 0.5, 0.25, 0.5825, 0.25, 0.5827, 0.25, 0.5, 0.25, 0.5, 0.25, 0.5825, 0.25, 0.5826, 0.2468, 0.5, 0.25, 0.5, 0.25, 0.5827, 0.25, 0.5825, 0.25, 0.5, 0.25, 0.5005, 0.2272, 0.5671, 0.2279, 0.345, 0.169, 0.5, 0.1667, 0.5005, 0.2272, 0.4462, 0.2278, 0.4261, 0.7264, 0.5, 0.75, 0.5, 1.0, 0.4266, 1.001, 0.625, 0.6667, 0.579, 0.7245, 0.579, 0.7245, 0.625, 0.6667, 0.4279, 0.2469, 0.5, 0.25, 0.5, 0.5, 0.4281, 0.531, 0.4251, 1.0, 0.5, 1.0, 0.4957, 1.0, 0.4383, 1.0, 0.4261, 0.7264, 0.375, 0.6667, 0.375, 0.6667, 0.4261, 0.7264, 0.375, 0.5833, 0.4281, 0.531, 0.4281, 0.531, 0.375, 0.5833, 0.414, 0.0288, 0.4729, 0.02324, 0.5, 0.08333, 0.3406, 0.07456, 0.3406, 0.07456, 0.5, 0.08333, 0.5, 0.1667, 0.345, 0.169, 0.875, 0.7243, 0.875, 0.6667, 0.875, 0.6667, 0.875, 0.7243, 0.875, 0.6667, 0.875, 0.5833, 0.875, 0.5833, 0.875, 0.6667, 0.875, 0.7244, 0.875, 0.6667, 0.875, 0.6667, 0.875, 0.7243, 0.875, 0.6667, 0.875, 0.5833, 0.875, 0.5833, 0.875, 0.6667, 0.8764, 0.7245, 0.875, 0.6667, 0.875, 0.6667, 0.875, 0.7244, 0.875, 0.6667, 0.875, 0.5833, 0.875, 0.5833, 0.875, 0.6667, 0.125, 0.5304, 0.125, 0.5833, 0.125, 0.5833, 0.125, 0.5314, 0.125, 0.5833, 0.125, 0.6667, 0.125, 0.6667, 0.125, 0.5833, 0.125, 0.5315, 0.125, 0.5833, 0.125, 0.5833, 0.125, 0.5304, 0.125, 0.5833, 0.125, 0.6667, 0.125, 0.6667, 0.125, 0.5833, 0.1217, 0.531, 0.125, 0.5833, 0.125, 0.5833, 0.125, 0.5315, 0.125, 0.5833, 0.125, 0.6667, 0.125, 0.6667, 0.125, 0.5833, 0.125, 0.5314, 0.125, 0.5833, 0.125, 0.5785, 0.125, 0.5237, 0.125, 0.5833, 0.125, 0.6667, 0.125, 0.6713, 0.125, 0.5785, 0.875, 0.7243, 0.875, 0.6667, 0.875, 0.6714, 0.875, 0.7308, 0.875, 0.6667, 0.875, 0.5833, 0.875, 0.5785, 0.875, 0.6714, 0.4729, 0.02324, 0.5462, 0.01375, 0.6065, 0.07037, 0.5, 0.08333, 0.5, 0.08333, 0.6065, 0.07037, 0.6118, 0.173, 0.5, 0.1667, 0.5827, 0.5339, 0.8763, 0.5342, 0.875, 0.5833, 0.625, 0.5833, 0.625, 0.5833, 0.875, 0.5833, 0.875, 0.6667, 0.625, 0.6667, 0.1217, 0.531, 0.4281, 0.531, 0.375, 0.5833, 0.125, 0.5833, 0.125, 0.5833, 0.375, 0.5833, 0.375, 0.6667, 0.125, 0.6667, 0.4261, 0.7264, 0.375, 0.6667, 0.375, 0.6667, 0.4261, 0.7264, 0.375, 0.6667, 0.375, 0.5833, 0.375, 0.5833, 0.375, 0.6667, 0.375, 0.5833, 0.4281, 0.531, 0.4281, 0.531, 0.375, 0.5833, 0.625, 0.5833, 0.625, 0.6667, 0.625, 0.6667, 0.625, 0.5833, 0.375, 0.6667, 0.375, 0.5833, 0.375, 0.5833, 0.375, 0.6667, 0.375, 0.5833, 0.4281, 0.531, 0.4281, 0.531, 0.375, 0.5833, 0.375, 0.6667, 0.375, 0.5833, 0.375, 0.5833, 0.375, 0.6667, 0.5827, 0.5339, 0.625, 0.5833, 0.625, 0.5833, 0.5827, 0.5339, 0.4261, 0.7264, 0.375, 0.6667, 0.375, 0.6667, 0.4261, 0.7264, 0.625, 0.5833, 0.625, 0.6667, 0.625, 0.6667, 0.625, 0.5833, 0.625, 0.6667, 0.579, 0.7245, 0.579, 0.7245, 0.625, 0.6667, 0.375, 0.5833, 0.4281, 0.531, 0.4261, 0.7264, 0.375, 0.6667, 0.625, 0.6667, 0.579, 0.7245, 0.5827, 0.5339, 0.625, 0.5833, 0.5, 1.0, 0.5799, 1.0, 0.5611, 1.0, 0.4957, 1.0, 0.5, 0.25, 0.5826, 0.2468, 0.5827, 0.5339, 0.5, 0.5, 0.5827, 0.5339, 0.625, 0.5833, 0.625, 0.5833, 0.5827, 0.5339, 0.5, 0.75, 0.579, 0.7245, 0.5783, 1.001, 0.5, 1.0, 0.125, 0.6667, 0.375, 0.6667, 0.4261, 0.7264, 0.1218, 0.7264, 0.625, 0.6667, 0.875, 0.6667, 0.8764, 0.7245, 0.579, 0.7245, 0.5, 0.1667, 0.6118, 0.173, 0.5671, 0.2279, 0.5005, 0.2272, 0.875, 0.5833, 0.875, 0.5342, 0.875, 0.5224, 0.875, 0.5785, 0.125, 0.6667, 0.125, 0.7274, 0.125, 0.7229, 0.125, 0.6713, 0.5, 0.25, 0.4278, 0.25, 0.4462, 0.2278, 0.5005, 0.2272, 0.5, 0.25, 0.4279, 0.2469, 0.4281, 0.25, 0.5, 0.25, 0.5, 0.25, 0.4281, 0.25, 0.4282, 0.25, 0.5, 0.25, 0.5, 0.25, 0.4282, 0.25, 0.4278, 0.25, 0.5, 0.25, 0.125, 0.6667, 0.1218, 0.7264, 0.125, 0.7262, 0.125, 0.6667, 0.125, 0.6667, 0.125, 0.7262, 0.125, 0.7268, 0.125, 0.6667, 0.125, 0.6667, 0.125, 0.7268, 0.125, 0.7274, 0.125, 0.6667, 0.875, 0.5833, 0.8763, 0.5342, 0.875, 0.5343, 0.875, 0.5833, 0.875, 0.5833, 0.875, 0.5343, 0.875, 0.5336, 0.875, 0.5833, 0.875, 0.5833, 0.875, 0.5336, 0.875, 0.5342, 0.875, 0.5833, 0.5, 1.0, 0.5783, 1.001, 0.5796, 1.0, 0.5, 1.0, 0.5, 1.0, 0.5796, 1.0, 0.5785, 1.0, 0.5, 1.0, 0.5, 1.0, 0.5785, 1.0, 0.5799, 1.0, 0.5, 1.0, 0.4263, 1.0, 0.5, 1.0, 0.5, 1.0, 0.4251, 1.0, 0.4256, 1.0, 0.5, 1.0, 0.5, 1.0, 0.4263, 1.0, 0.4266, 1.001, 0.5, 1.0, 0.5, 1.0, 0.4256, 1.0, 0.5825, 0.25, 0.5, 0.25, 0.5, 0.25, 0.5825, 0.25, 0.5827, 0.25, 0.5, 0.25, 0.5, 0.25, 0.5825, 0.25, 0.5826, 0.2468, 0.5, 0.25, 0.5, 0.25, 0.5827, 0.25, 0.5825, 0.25, 0.5, 0.25, 0.5005, 0.2272, 0.5671, 0.2279, 0.345, 0.169, 0.5, 0.1667, 0.5005, 0.2272, 0.4462, 0.2278, 0.4261, 0.7264, 0.5, 0.75, 0.5, 1.0, 0.4266, 1.001, 0.625, 0.6667, 0.579, 0.7245, 0.579, 0.7245, 0.625, 0.6667, 0.4279, 0.2469, 0.5, 0.25, 0.5, 0.5, 0.4281, 0.531, 0.4251, 1.0, 0.5, 1.0, 0.4957, 1.0, 0.4383, 1.0, 0.4261, 0.7264, 0.375, 0.6667, 0.375, 0.6667, 0.4261, 0.7264, 0.375, 0.5833, 0.4281, 0.531, 0.4281, 0.531, 0.375, 0.5833, 0.414, 0.0288, 0.4729, 0.02324, 0.5, 0.08333, 0.3406, 0.07456, 0.3406, 0.07456, 0.5, 0.08333, 0.5, 0.1667, 0.345, 0.169, 0.875, 0.7243, 0.875, 0.6667, 0.875, 0.6667, 0.875, 0.7243, 0.875, 0.6667, 0.875, 0.5833, 0.875, 0.5833, 0.875, 0.6667, 0.875, 0.7244, 0.875, 0.6667, 0.875, 0.6667, 0.875, 0.7243, 0.875, 0.6667, 0.875, 0.5833, 0.875, 0.5833, 0.875, 0.6667, 0.8764, 0.7245, 0.875, 0.6667, 0.875, 0.6667, 0.875, 0.7244, 0.875, 0.6667, 0.875, 0.5833, 0.875, 0.5833, 0.875, 0.6667, 0.125, 0.5304, 0.125, 0.5833, 0.125, 0.5833, 0.125, 0.5314, 0.125, 0.5833, 0.125, 0.6667, 0.125, 0.6667, 0.125, 0.5833, 0.125, 0.5315, 0.125, 0.5833, 0.125, 0.5833, 0.125, 0.5304, 0.125, 0.5833, 0.125, 0.6667, 0.125, 0.6667, 0.125, 0.5833, 0.1217, 0.531, 0.125, 0.5833, 0.125, 0.5833, 0.125, 0.5315, 0.125, 0.5833, 0.125, 0.6667, 0.125, 0.6667, 0.125, 0.5833, 0.125, 0.5314, 0.125, 0.5833, 0.125, 0.5785, 0.125, 0.5237, 0.125, 0.5833, 0.125, 0.6667, 0.125, 0.6713, 0.125, 0.5785, 0.875, 0.7243, 0.875, 0.6667, 0.875, 0.6714, 0.875, 0.7308, 0.875, 0.6667, 0.875, 0.5833, 0.875, 0.5785, 0.875, 0.6714, 0.4729, 0.02324, 0.5462, 0.01375, 0.6065, 0.07037, 0.5, 0.08333, 0.5, 0.08333, 0.6065, 0.07037, 0.6118, 0.173, 0.5, 0.1667, 0.5827, 0.5339, 0.8763, 0.5342, 0.875, 0.5833, 0.625, 0.5833, 0.625, 0.5833, 0.875, 0.5833, 0.875, 0.6667, 0.625, 0.6667, 0.1217, 0.531, 0.4281, 0.531, 0.375, 0.5833, 0.125, 0.5833, 0.125, 0.5833, 0.375, 0.5833, 0.375, 0.6667, 0.125, 0.6667, 0.4261, 0.7264, 0.375, 0.6667, 0.375, 0.6667, 0.4261, 0.7264, 0.375, 0.6667, 0.375, 0.5833, 0.375, 0.5833, 0.375, 0.6667, 0.375, 0.5833, 0.4281, 0.531, 0.4281, 0.531, 0.375, 0.5833, 0.625, 0.5833, 0.625, 0.6667, 0.625, 0.6667, 0.625, 0.5833, 0.375, 0.6667, 0.375, 0.5833, 0.375, 0.5833, 0.375, 0.6667, 0.375, 0.5833, 0.4281, 0.531, 0.4281, 0.531, 0.375, 0.5833, 0.375, 0.6667, 0.375, 0.5833, 0.375, 0.5833, 0.375, 0.6667, 0.5827, 0.5339, 0.625, 0.5833, 0.625, 0.5833, 0.5827, 0.5339, 0.4261, 0.7264, 0.375, 0.6667, 0.375, 0.6667, 0.4261, 0.7264, 0.625, 0.5833, 0.625, 0.6667, 0.625, 0.6667, 0.625, 0.5833, 0.625, 0.6667, 0.579, 0.7245, 0.579, 0.7245, 0.625, 0.6667, 0.375, 0.5833, 0.4281, 0.531, 0.4261, 0.7264, 0.375, 0.6667, 0.625, 0.6667, 0.579, 0.7245, 0.5827, 0.5339, 0.625, 0.5833])
me_cube_003.update()

# ---- objects
ob_cube = bpy.data.objects.new('Cube', me_cube_002)
ob_empty = bpy.data.objects.new('Empty', None)
ob_empty_001 = bpy.data.objects.new('Empty.001', None)
ob_empty_002 = bpy.data.objects.new('Empty.002', None)
ob_cube_001 = bpy.data.objects.new('Cube.001', me_cube_003)

# ---- transforms, parenting, visibility, modifiers, constraints
ob_cube.location = (0.0, 0.0, 0.0)
_m = ob_cube.modifiers.new('Mirror', 'MIRROR')
_m.use_clip = True
ob_empty.location = (-1.0, 0.0009705, 0.77)
ob_empty.rotation_euler = (1.571, -0.0, 1.571)
ob_empty.scale = (0.3078, 0.3078, 0.3078)
ob_empty.empty_display_type = 'IMAGE'
ob_empty.empty_display_size = 5.0
ob_empty.empty_image_depth = 'BACK'
ob_empty.empty_image_side = 'FRONT'
ob_empty_001.location = (0.0, 1.0, 0.77)
ob_empty_001.rotation_euler = (1.571, -0.0, -0.0)
ob_empty_001.scale = (0.308, 0.308, 0.308)
ob_empty_001.empty_display_type = 'IMAGE'
ob_empty_001.empty_display_size = 5.0
ob_empty_001.empty_image_depth = 'BACK'
ob_empty_001.empty_image_side = 'FRONT'
ob_empty_002.location = (0.0, 0.0, -0.2)
ob_empty_002.rotation_euler = (3.142, -0.0, 0.0)
ob_empty_002.scale = (-0.3081, -0.3081, -0.3081)
ob_empty_002.empty_display_type = 'IMAGE'
ob_empty_002.empty_display_size = 5.0
ob_empty_002.empty_image_depth = 'BACK'
ob_empty_002.empty_image_side = 'FRONT'
ob_cube_001.location = (0.6939, 0.01184, 1.265)
ob_cube_001.scale = (-0.008207, -0.008207, -0.008207)

# ---- collection membership
col_collection.objects.link(ob_cube)
col_collection.objects.link(ob_empty)
col_collection.objects.link(ob_empty_001)
col_collection.objects.link(ob_empty_002)
col_collection.objects.link(ob_cube_001)

# ---- scene / render settings (as saved in the file)
scene.frame_start = 1; scene.frame_end = 250; scene.frame_set(1)
scene.render.engine = 'BLENDER_EEVEE_NEXT'
scene.render.bake_bias = 0.0
scene.render.bake_samples = 0
scene.cycles.sampling_pattern = 'TABULATED_SOBOL'
scene.eevee.use_volume_custom_range = False
bpy.context.view_layer.update()

# ---- added for rendering (the .blend has no active camera and no usable light): camera, sun
cam_auto = bpy.data.cameras.new('AutoCamera')
cam_auto.lens = 50.0
cam_auto.sensor_width = 36.0
cam_auto.clip_end = 1000.0
ob_auto_camera = bpy.data.objects.new('AutoCamera', cam_auto)
scene.collection.objects.link(ob_auto_camera)
ob_auto_camera.location = (1.85653, -2.13187, 2.10001)
ob_auto_camera.rotation_euler = (1.09748, -7.21219e-08, 0.694738)
scene.camera = ob_auto_camera
light_auto_sun = bpy.data.lights.new('AutoSun', 'SUN')
light_auto_sun.energy = 3.0
light_auto_sun.angle = 0.0523599
ob_auto_sun = bpy.data.objects.new('AutoSun', light_auto_sun)
scene.collection.objects.link(ob_auto_sun)
ob_auto_sun.rotation_euler = (0.872665, 0.174533, 0.523599)
bpy.context.view_layer.update()
